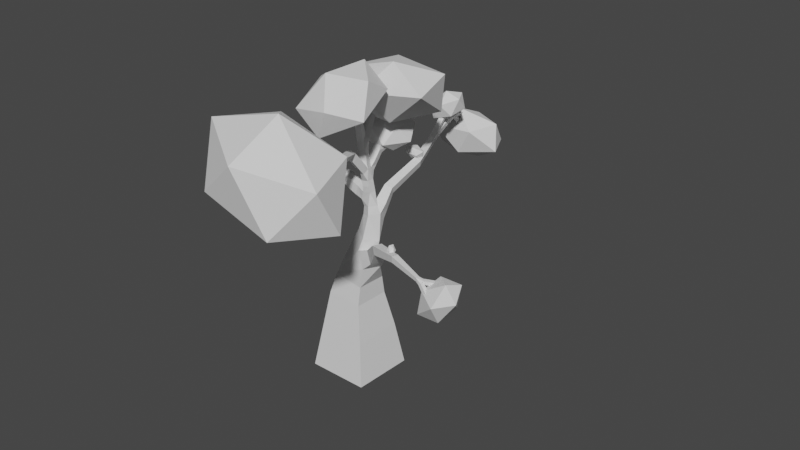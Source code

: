 # Source: tree2_2.blend  (saved by Blender 3.3.6; exported with 4.5.12 LTS)
import bpy
from mathutils import Matrix  # noqa: F401  (used for matrix-valued properties, if any)

bpy.ops.wm.read_factory_settings(use_empty=True)
scene = bpy.context.scene
scene.name = 'Scene'

# ---- collections
col_collection = bpy.data.collections.new('Collection'); scene.collection.children.link(col_collection)

# ---- materials (node trees are filled in below, after node groups)
mat_material = bpy.data.materials.new('Material')
mat_material.alpha_threshold = 0.0
mat_material.use_transparent_shadow = False
mat_material.roughness = 0.5
mat_material.line_color = (0.0, 0.0, 0.0, 1.0)

# ---- material node trees
mat_material.use_nodes = True; mat_material.node_tree.nodes.clear()
_N = mat_material.node_tree.nodes; _L = mat_material.node_tree.links
n0 = _N.new('ShaderNodeOutputMaterial'); n0.name = 'Material Output'; n0.location = (300, 300)
n1 = _N.new('ShaderNodeBsdfPrincipled'); n1.name = 'Principled BSDF'; n1.location = (10, 300)
n1.distribution = 'GGX'
n1.subsurface_method = 'RANDOM_WALK_SKIN'
n1.inputs[3].default_value = 1.45
n1.inputs[27].default_value = (0.0, 0.0, 0.0, 1.0)
n1.inputs[28].default_value = 1.0
_L.new(n1.outputs[0], n0.inputs[0])
n0.is_active_output = True

# ---- world
world_world = bpy.data.worlds.new('World'); scene.world = world_world
world_world.use_nodes = True; world_world.node_tree.nodes.clear()
_N = world_world.node_tree.nodes; _L = world_world.node_tree.links
n0 = _N.new('ShaderNodeOutputWorld'); n0.name = 'World Output'; n0.location = (300, 300)
n1 = _N.new('ShaderNodeBackground'); n1.name = 'Background'; n1.location = (10, 300)
n1.inputs[0].default_value = (0.05088, 0.05088, 0.05088, 1.0)
_L.new(n1.outputs[0], n0.inputs[0])
n0.is_active_output = True
world_world.color = (0.05088, 0.05088, 0.05088)
world_world.use_sun_shadow = False
world_world.sun_shadow_jitter_overblur = 0.0

# ---- meshes
me_cube = bpy.data.meshes.new('Cube')
me_cube.from_pydata([(-0.7557, -0.7215, -0.1231), (-0.7109, 0.7656, -0.1231), (0.7557, 0.7215, 0.1231), (0.7109, -0.7656, 0.1231), (-0.6513, 1.26, 5.283), (-0.5812, 1.241, 5.283), (-0.5815, 1.24, 5.355), (-0.6516, 1.258, 5.355), (-0.7648, -0.4277, 1.854), (-0.7398, 0.4376, 1.857), (0.1219, 0.4124, 1.937), (0.09694, -0.4529, 1.933), (-0.7634, -0.5631, 0.9055), (-0.73, 0.6081, 0.9166), (0.4248, 0.5733, 1.112), (0.3914, -0.5979, 1.101), (-0.7816, 0.8208, 5.775), (-0.7097, 0.8116, 5.775), (-0.7188, 0.7408, 5.787), (-0.7907, 0.75, 5.787), (-0.6836, 0.8625, 6.633), (-0.6375, 0.8547, 6.633), (-0.6422, 0.8274, 6.67), (-0.6882, 0.8352, 6.67), (-0.6272, 0.2731, 6.772), (-0.6518, 0.2333, 6.772), (-0.6907, 0.2574, 6.781), (-0.6662, 0.2972, 6.781), (-0.3584, -1.097, 6.597), (-0.4025, -1.113, 6.597), (-0.4057, -1.104, 6.643), (-0.3616, -1.088, 6.643), (-0.5614, -0.4378, 6.954), (-0.6005, -0.4634, 6.954), (-0.6256, -0.4251, 6.963), (-0.5865, -0.3994, 6.963), (-0.6503, -0.3652, 5.341), (-0.8152, -0.3786, 5.374), (-0.7973, -0.2748, 5.506), (-0.6324, -0.2614, 5.473), (-0.2322, -1.204, 5.728), (-0.335, -1.25, 5.771), (-0.3109, -1.202, 5.879), (-0.2081, -1.156, 5.836), (0.3734, -2.422, 6.37), (0.3095, -2.422, 6.37), (0.3097, -2.367, 6.402), (0.3735, -2.367, 6.402), (0.6497, -2.607, 5.838), (0.5899, -2.626, 5.84), (0.5933, -2.63, 5.903), (0.653, -2.61, 5.901), (0.6993, -3.245, 5.894), (0.648, -3.249, 5.895), (0.6493, -3.245, 5.947), (0.7006, -3.241, 5.945), (-0.5725, 0.862, 4.185), (-0.3744, 0.8965, 4.17), (-0.3453, 0.8022, 4.346), (-0.5434, 0.7677, 4.361), (-0.563, 1.776, 4.528), (-0.3943, 1.811, 4.514), (-0.3733, 1.777, 4.682), (-0.542, 1.741, 4.696), (-1.077, 3.411, 5.132), (-0.9787, 3.437, 5.132), (-0.9622, 3.374, 5.21), (-1.061, 3.348, 5.21), (-1.11, 3.438, 4.747), (-0.978, 3.474, 4.747), (-0.9756, 3.465, 4.884), (-1.108, 3.43, 4.884), (-1.175, 4.22, 4.43), (-1.093, 4.189, 4.43), (-1.067, 4.259, 4.476), (-1.149, 4.29, 4.476), (-1.152, 4.228, 4.439), (-1.105, 4.211, 4.439), (-1.09, 4.251, 4.466), (-1.137, 4.269, 4.466), (-1.184, 4.6, 4.643), (-1.083, 4.589, 4.643), (-1.081, 4.607, 4.743), (-1.182, 4.619, 4.743), (0.4117, -0.1442, 3.188), (0.2563, -0.4207, 3.154), (0.04604, -0.3295, 3.376), (0.2015, -0.05293, 3.41), (0.6244, -0.5034, 3.695), (0.5217, -0.6784, 3.666), (0.4074, -0.6385, 3.831), (0.5101, -0.4635, 3.86), (1.296, -0.8734, 4.023), (1.245, -1.008, 4.013), (1.212, -1.006, 4.154), (1.264, -0.871, 4.164), (2.42, -0.8455, 4.012), (2.491, -0.9179, 4.012), (2.503, -0.906, 4.112), (2.432, -0.8336, 4.112), (2.472, -1.197, 3.763), (2.46, -1.298, 3.763), (2.528, -1.306, 3.838), (2.54, -1.205, 3.838), (-0.8824, 0.2204, 4.148), (-0.8463, 0.4615, 4.151), (-0.8113, 0.453, 4.393), (-0.8474, 0.2118, 4.389), (-1.252, 0.2374, 4.242), (-1.376, 0.4382, 4.288), (-1.302, 0.4327, 4.516), (-1.178, 0.2318, 4.471), (-1.374, -0.1094, 4.303), (-1.592, -0.04107, 4.38), (-1.518, -0.0641, 4.608), (-1.301, -0.1324, 4.531), (-1.484, -0.5918, 4.221), (-1.711, -0.5594, 4.293), (-1.658, -0.6591, 4.505), (-1.431, -0.6915, 4.433), (-1.66, -1.005, 4.036), (-1.756, -0.9922, 4.066), (-1.734, -1.038, 4.154), (-1.638, -1.051, 4.124), (-1.882, -2.22, 4.064), (-1.983, -2.204, 4.064), (-1.979, -2.181, 4.163), (-1.879, -2.198, 4.163), (-1.719, -1.749, 4.406), (-1.818, -1.772, 4.406), (-1.839, -1.681, 4.445), (-1.74, -1.657, 4.445), (-0.5754, -0.3784, 6.567), (-0.6493, -0.4269, 6.567), (-0.6968, -0.3544, 6.585), (-0.6229, -0.3059, 6.585), (-0.5724, -0.3909, 6.648), (-0.6391, -0.4346, 6.648), (-0.6819, -0.3692, 6.664), (-0.6152, -0.3256, 6.664), (-0.5699, -0.4017, 6.719), (-0.6302, -0.4412, 6.719), (-0.6689, -0.3821, 6.733), (-0.6086, -0.3426, 6.733), (-0.5676, -0.4115, 6.783), (-0.6221, -0.4472, 6.783), (-0.6571, -0.3938, 6.796), (-0.6026, -0.3581, 6.796), (-0.5654, -0.4207, 6.843), (-0.6145, -0.4529, 6.843), (-0.6461, -0.4048, 6.854), (-0.597, -0.3726, 6.854), (-0.5634, -0.4294, 6.9), (-0.6074, -0.4583, 6.9), (-0.6356, -0.4151, 6.91), (-0.5916, -0.3863, 6.91), (-0.5592, -0.4622, 6.436), (-0.6466, -0.4932, 6.436), (-0.6529, -0.4754, 6.526), (-0.5655, -0.4444, 6.526), (-0.5334, -0.5437, 6.456), (-0.6153, -0.5727, 6.456), (-0.6212, -0.556, 6.541), (-0.5393, -0.527, 6.541), (-0.5111, -0.6143, 6.474), (-0.5881, -0.6416, 6.474), (-0.5936, -0.626, 6.554), (-0.5166, -0.5987, 6.554), (-0.4907, -0.6788, 6.491), (-0.5633, -0.7045, 6.491), (-0.5686, -0.6898, 6.566), (-0.4959, -0.664, 6.566), (-0.4717, -0.739, 6.506), (-0.5402, -0.7633, 6.506), (-0.5451, -0.7493, 6.577), (-0.4766, -0.725, 6.577), (-0.4536, -0.796, 6.521), (-0.5183, -0.8189, 6.521), (-0.5229, -0.8057, 6.588), (-0.4583, -0.7828, 6.588), (-0.4364, -0.8504, 6.534), (-0.4973, -0.872, 6.534), (-0.5017, -0.8596, 6.598), (-0.4408, -0.838, 6.598), (-0.4199, -0.9028, 6.548), (-0.4772, -0.9232, 6.548), (-0.4813, -0.9115, 6.607), (-0.424, -0.8912, 6.607), (-0.4038, -0.9535, 6.561), (-0.4577, -0.9726, 6.561), (-0.4616, -0.9616, 6.617), (-0.4077, -0.9425, 6.617), (-0.3883, -1.003, 6.573), (-0.4388, -1.021, 6.573), (-0.4425, -1.01, 6.626), (-0.3919, -0.9924, 6.626), (-0.3732, -1.05, 6.585), (-0.4204, -1.067, 6.585), (-0.4238, -1.058, 6.635), (-0.3766, -1.041, 6.635), (-0.6993, 0.03414, 5.622), (-0.8476, -0.01775, 5.622), (-0.9011, 0.1374, 5.697), (-0.7576, 0.1312, 5.697), (-0.682, -0.02829, 5.746), (-0.8223, -0.07736, 5.746), (-0.8651, 0.04508, 5.819), (-0.7248, 0.09415, 5.819), (-0.6664, -0.08453, 5.859), (-0.7994, -0.1311, 5.859), (-0.84, -0.01496, 5.927), (-0.707, 0.03156, 5.927), (-0.6518, -0.1371, 5.963), (-0.778, -0.1813, 5.963), (-0.8166, -0.07109, 6.029), (-0.6904, -0.02694, 6.029), (-0.6379, -0.1871, 6.063), (-0.7577, -0.229, 6.063), (-0.7943, -0.1245, 6.125), (-0.6745, -0.08257, 6.125), (-0.6246, -0.2351, 6.159), (-0.7382, -0.2749, 6.159), (-0.7728, -0.1757, 6.217), (-0.6593, -0.136, 6.217), (-0.6117, -0.2816, 6.251), (-0.7193, -0.3192, 6.251), (-0.7521, -0.2254, 6.307), (-0.6446, -0.1877, 6.307), (-0.5992, -0.3268, 6.341), (-0.7009, -0.3623, 6.341), (-0.732, -0.2736, 6.394), (-0.6303, -0.238, 6.394), (-0.6701, 0.3248, 6.365), (-0.7172, 0.2485, 6.365), (-0.7919, 0.2945, 6.383), (-0.7448, 0.3708, 6.383), (-0.6622, 0.3152, 6.44), (-0.7051, 0.2457, 6.44), (-0.7732, 0.2876, 6.457), (-0.7303, 0.3572, 6.457), (-0.6553, 0.3069, 6.505), (-0.6946, 0.2432, 6.505), (-0.7569, 0.2817, 6.521), (-0.7176, 0.3454, 6.521), (-0.649, 0.2994, 6.565), (-0.685, 0.241, 6.565), (-0.7421, 0.2763, 6.579), (-0.7062, 0.3346, 6.579), (-0.6432, 0.2923, 6.62), (-0.6761, 0.239, 6.62), (-0.7283, 0.2712, 6.633), (-0.6954, 0.3246, 6.633), (-0.6376, 0.2857, 6.673), (-0.6676, 0.237, 6.673), (-0.7152, 0.2664, 6.685), (-0.6852, 0.315, 6.685), (-0.6323, 0.2793, 6.723), (-0.6596, 0.2351, 6.723), (-0.7027, 0.2618, 6.734), (-0.6755, 0.3059, 6.734), (-0.7736, 0.4613, 6.303), (-0.6843, 0.4462, 6.303), (-0.6932, 0.3933, 6.376), (-0.7826, 0.4084, 6.376), (-0.7587, 0.5279, 6.358), (-0.6765, 0.514, 6.358), (-0.6847, 0.4652, 6.425), (-0.767, 0.4791, 6.425), (-0.7458, 0.5856, 6.405), (-0.6698, 0.5727, 6.405), (-0.6774, 0.5277, 6.467), (-0.7534, 0.5405, 6.467), (-0.734, 0.6382, 6.448), (-0.6637, 0.6263, 6.448), (-0.6707, 0.5846, 6.506), (-0.741, 0.5965, 6.506), (-0.7229, 0.6873, 6.489), (-0.6579, 0.6763, 6.489), (-0.6644, 0.6378, 6.542), (-0.7294, 0.6488, 6.542), (-0.7125, 0.7339, 6.527), (-0.6525, 0.7237, 6.527), (-0.6585, 0.6882, 6.576), (-0.7185, 0.6983, 6.576), (-0.7025, 0.7783, 6.564), (-0.6473, 0.769, 6.564), (-0.6529, 0.7363, 6.609), (-0.708, 0.7456, 6.609), (-0.6929, 0.8211, 6.599), (-0.6424, 0.8126, 6.599), (-0.6474, 0.7826, 6.64), (-0.698, 0.7912, 6.64), (-0.8466, 0.298, 5.66), (-0.708, 0.2337, 5.66), (-0.8303, 0.319, 5.797), (-0.7025, 0.2597, 5.797), (-0.7603, 0.1352, 5.829), (-0.8881, 0.1945, 5.829), (-0.8157, 0.3379, 5.92), (-0.6975, 0.283, 5.92), (-0.7509, 0.168, 5.95), (-0.8691, 0.2228, 5.95), (-0.802, 0.3555, 6.035), (-0.6929, 0.3049, 6.035), (-0.7422, 0.1986, 6.062), (-0.8513, 0.2493, 6.062), (-0.789, 0.3723, 6.144), (-0.6885, 0.3257, 6.144), (-0.7339, 0.2278, 6.17), (-0.8344, 0.2744, 6.17), (-0.7496, 0.07966, 4.886), (-0.7694, 0.2485, 4.93), (-0.6098, 0.2934, 4.951), (-0.5806, 0.159, 4.961), (-0.7731, 0.089, 5.051), (-0.8281, 0.2484, 5.051), (-0.6737, 0.3017, 5.093), (-0.6187, 0.1422, 5.093), (-0.8075, 0.07716, 5.192), (-0.8625, 0.2366, 5.192), (-0.7081, 0.2898, 5.234), (-0.6531, 0.1304, 5.234), (-0.8419, 0.06531, 5.333), (-0.8968, 0.2248, 5.333), (-0.7424, 0.278, 5.376), (-0.6875, 0.1185, 5.376), (-0.8144, 0.8022, 5.472), (-0.6826, 0.7851, 5.472), (-0.6993, 0.6553, 5.495), (-0.8312, 0.6723, 5.495), (-0.802, 0.8092, 5.587), (-0.6928, 0.7951, 5.587), (-0.7067, 0.6876, 5.606), (-0.8159, 0.7017, 5.606), (-0.7913, 0.8153, 5.685), (-0.7017, 0.8037, 5.685), (-0.713, 0.7155, 5.701), (-0.8027, 0.7271, 5.701), (-0.7817, 0.8914, 5.243), (-0.648, 0.8564, 5.243), (-0.6486, 0.8539, 5.381), (-0.7823, 0.8889, 5.381), (-0.743, 1.001, 5.255), (-0.6281, 0.9707, 5.255), (-0.6287, 0.9686, 5.373), (-0.7435, 0.9987, 5.373), (-0.7097, 1.095, 5.265), (-0.6111, 1.069, 5.265), (-0.6116, 1.067, 5.367), (-0.7101, 1.093, 5.367), (-0.6794, 1.18, 5.274), (-0.5956, 1.158, 5.274), (-0.596, 1.157, 5.361), (-0.6798, 1.179, 5.361), (-0.7715, 0.3564, 4.835), (-0.6069, 0.3929, 4.835), (-0.7928, 0.4522, 4.939), (-0.6281, 0.4887, 4.939), (-0.6016, 0.369, 5.055), (-0.7662, 0.3325, 5.055), (-0.814, 0.548, 5.043), (-0.6493, 0.5845, 5.043), (-0.6228, 0.4648, 5.159), (-0.7875, 0.4283, 5.159), (-0.8352, 0.6438, 5.147), (-0.6706, 0.6803, 5.147), (-0.644, 0.5606, 5.263), (-0.8087, 0.5241, 5.263), (-0.6333, 0.15, 4.367), (-0.6045, 0.3427, 4.367), (-0.4338, 0.3144, 4.426), (-0.4302, 0.1325, 4.426), (-0.6466, 0.1305, 4.501), (-0.6501, 0.3079, 4.501), (-0.4825, 0.3112, 4.56), (-0.479, 0.1338, 4.56), (-0.69, 0.1318, 4.633), (-0.6934, 0.3048, 4.633), (-0.53, 0.308, 4.689), (-0.5266, 0.1351, 4.689), (-0.3602, 0.384, 3.119), (-0.007382, 0.1148, 3.171), (-0.2284, -0.2824, 3.206), (-0.6311, -0.006852, 3.189), (-0.3247, 0.3571, 3.41), (-0.002668, 0.1339, 3.41), (-0.2235, -0.1846, 3.467), (-0.5455, 0.03858, 3.467), (-0.7002, -0.3537, 2.363), (-0.6788, 0.3698, 2.355), (0.04471, 0.3485, 2.365), (0.02329, -0.375, 2.372), (-0.593, 0.03701, 4.861), (-0.744, 0.1855, 4.971), (-0.6069, -0.07079, 4.988), (-0.7741, -0.04934, 4.988), (-0.7579, 0.07765, 5.098), (-0.5906, 0.0562, 5.098), (-0.6207, -0.1786, 5.115), (-0.788, -0.1571, 5.115), (-0.7717, -0.03015, 5.225), (-0.6044, -0.0516, 5.225), (-0.6345, -0.2864, 5.242), (-0.8018, -0.265, 5.242), (-0.7855, -0.138, 5.351), (-0.6182, -0.1594, 5.351), (-0.5896, -0.4803, 5.39), (-0.7324, -0.5305, 5.444), (-0.706, -0.4566, 5.584), (-0.5631, -0.4065, 5.531), (-0.5302, -0.6004, 5.446), (-0.6672, -0.6485, 5.498), (-0.6419, -0.5777, 5.632), (-0.5049, -0.5295, 5.581), (-0.4751, -0.7118, 5.498), (-0.6067, -0.758, 5.547), (-0.5824, -0.69, 5.676), (-0.4508, -0.6437, 5.627), (-0.4227, -0.8179, 5.548), (-0.5491, -0.8623, 5.595), (-0.5257, -0.7969, 5.719), (-0.3993, -0.7525, 5.672), (-0.3721, -0.9202, 5.595), (-0.4935, -0.9629, 5.641), (-0.4711, -0.9001, 5.76), (-0.3496, -0.8574, 5.714), (-0.3229, -1.02, 5.641), (-0.4395, -1.061, 5.685), (-0.4179, -1.0, 5.799), (-0.3013, -0.9594, 5.756), (-0.2749, -1.117, 5.687), (-0.3868, -1.156, 5.728), (-0.3661, -1.098, 5.838), (-0.2542, -1.059, 5.796), (-0.1613, -1.316, 5.752), (-0.2549, -1.368, 5.796), (-0.2273, -1.33, 5.901), (-0.1336, -1.278, 5.858), (-0.1019, -1.411, 5.773), (-0.1924, -1.461, 5.815), (-0.1657, -1.424, 5.917), (-0.0752, -1.374, 5.875), (-0.04751, -1.497, 5.792), (-0.135, -1.546, 5.833), (-0.1092, -1.51, 5.931), (-0.02167, -1.461, 5.891), (0.0039, -1.579, 5.81), (-0.08085, -1.626, 5.849), (-0.05584, -1.591, 5.945), (0.02891, -1.544, 5.905), (0.05319, -1.657, 5.827), (-0.02891, -1.703, 5.865), (-0.004677, -1.669, 5.958), (0.07742, -1.624, 5.92), (0.1009, -1.733, 5.844), (0.02133, -1.777, 5.881), (0.0448, -1.744, 5.97), (0.1243, -1.7, 5.933), (0.1472, -1.806, 5.86), (0.07019, -1.849, 5.896), (0.09292, -1.818, 5.982), (0.17, -1.775, 5.947), (0.1925, -1.878, 5.876), (0.1179, -1.92, 5.91), (0.1399, -1.889, 5.994), (0.2145, -1.848, 5.96), (0.2368, -1.949, 5.891), (0.1646, -1.989, 5.925), (0.1859, -1.959, 6.006), (0.2581, -1.919, 5.973), (0.2803, -2.018, 5.907), (0.2105, -2.057, 5.939), (0.2311, -2.028, 6.018), (0.301, -1.99, 5.985), (0.3231, -2.086, 5.922), (0.2556, -2.123, 5.953), (0.2755, -2.096, 6.029), (0.3431, -2.058, 5.998), (0.3808, -2.233, 6.038), (0.3033, -2.232, 6.038), (0.3035, -2.166, 6.077), (0.3811, -2.166, 6.077), (0.3795, -2.267, 6.098), (0.3044, -2.267, 6.098), (0.3046, -2.202, 6.137), (0.3797, -2.203, 6.137), (0.3782, -2.3, 6.156), (0.3055, -2.3, 6.156), (0.3057, -2.237, 6.193), (0.3784, -2.237, 6.193), (0.3769, -2.332, 6.211), (0.3065, -2.331, 6.211), (0.3067, -2.271, 6.247), (0.3771, -2.271, 6.247), (0.3757, -2.362, 6.265), (0.3075, -2.362, 6.265), (0.3077, -2.304, 6.3), (0.3759, -2.304, 6.3), (0.3745, -2.393, 6.318), (0.3085, -2.392, 6.318), (0.3087, -2.336, 6.352), (0.3747, -2.336, 6.352), (0.4151, -2.203, 5.932), (0.3486, -2.243, 5.932), (0.3572, -2.257, 6.008), (0.4236, -2.217, 6.008), (0.4516, -2.265, 5.917), (0.3872, -2.304, 5.917), (0.3955, -2.318, 5.991), (0.4599, -2.279, 5.991), (0.4861, -2.324, 5.903), (0.4236, -2.362, 5.903), (0.4316, -2.376, 5.975), (0.4942, -2.338, 5.975), (0.5193, -2.381, 5.89), (0.4586, -2.418, 5.89), (0.4665, -2.431, 5.96), (0.5272, -2.394, 5.96), (0.5516, -2.437, 5.877), (0.4927, -2.472, 5.877), (0.5004, -2.485, 5.945), (0.5593, -2.449, 5.945), (0.5833, -2.491, 5.865), (0.5261, -2.525, 5.865), (0.5335, -2.537, 5.93), (0.5906, -2.503, 5.93), (0.6143, -2.544, 5.852), (0.5589, -2.577, 5.852), (0.566, -2.589, 5.916), (0.6215, -2.556, 5.916), (0.6569, -2.683, 5.844), (0.5955, -2.688, 5.846), (0.5971, -2.684, 5.908), (0.6585, -2.678, 5.906), (0.6612, -2.741, 5.849), (0.6008, -2.746, 5.851), (0.6024, -2.741, 5.912), (0.6628, -2.736, 5.91), (0.6654, -2.796, 5.854), (0.606, -2.801, 5.856), (0.6075, -2.796, 5.915), (0.6669, -2.791, 5.913), (0.6694, -2.849, 5.859), (0.6109, -2.854, 5.861), (0.6124, -2.849, 5.919), (0.6709, -2.844, 5.917), (0.6733, -2.901, 5.863), (0.6158, -2.905, 5.865), (0.6173, -2.901, 5.923), (0.6748, -2.896, 5.921), (0.6771, -2.952, 5.868), (0.6206, -2.956, 5.87), (0.622, -2.952, 5.926), (0.6786, -2.947, 5.924), (0.6809, -3.002, 5.872), (0.6252, -3.006, 5.874), (0.6267, -3.002, 5.93), (0.6824, -2.997, 5.928), (0.6847, -3.051, 5.877), (0.6299, -3.056, 5.878), (0.6313, -3.052, 5.933), (0.6861, -3.047, 5.931), (0.6884, -3.1, 5.881), (0.6345, -3.105, 5.883), (0.6359, -3.101, 5.937), (0.6898, -3.096, 5.935), (0.692, -3.149, 5.885), (0.639, -3.153, 5.887), (0.6404, -3.149, 5.94), (0.6934, -3.145, 5.938), (0.6957, -3.197, 5.889), (0.6435, -3.201, 5.891), (0.6448, -3.197, 5.943), (0.697, -3.193, 5.942), (-0.4758, 0.389, 3.764), (-0.209, 0.4659, 3.764), (-0.1696, 0.2636, 3.979), (-0.4288, 0.2257, 3.983), (-0.5109, 0.5605, 3.916), (-0.2705, 0.6297, 3.916), (-0.2281, 0.4825, 4.114), (-0.4685, 0.4133, 4.114), (-0.5428, 0.7166, 4.055), (-0.3264, 0.7789, 4.055), (-0.2883, 0.6464, 4.233), (-0.5047, 0.5842, 4.233), (-0.5711, 1.038, 4.25), (-0.3767, 1.049, 4.226), (-0.3502, 0.9834, 4.409), (-0.5446, 0.9727, 4.433), (-0.5699, 1.199, 4.311), (-0.3804, 1.209, 4.287), (-0.3545, 1.146, 4.465), (-0.5441, 1.135, 4.489), (-0.5688, 1.354, 4.368), (-0.384, 1.364, 4.345), (-0.3587, 1.302, 4.519), (-0.5436, 1.292, 4.542), (-0.5677, 1.505, 4.425), (-0.3874, 1.515, 4.402), (-0.3628, 1.454, 4.572), (-0.5431, 1.445, 4.595), (-0.5666, 1.654, 4.48), (-0.3908, 1.664, 4.458), (-0.3668, 1.604, 4.624), (-0.5426, 1.595, 4.646), (-0.6172, 1.921, 4.544), (-0.4612, 1.981, 4.535), (-0.4471, 1.969, 4.701), (-0.6031, 1.909, 4.71), (-0.6697, 2.067, 4.561), (-0.5183, 2.125, 4.552), (-0.5046, 2.114, 4.714), (-0.656, 2.055, 4.722), (-0.7195, 2.205, 4.577), (-0.5723, 2.262, 4.569), (-0.559, 2.251, 4.725), (-0.7062, 2.194, 4.734), (-0.7675, 2.338, 4.593), (-0.6245, 2.393, 4.584), (-0.6115, 2.383, 4.737), (-0.7545, 2.327, 4.745), (-0.8142, 2.468, 4.608), (-0.6752, 2.522, 4.6), (-0.6627, 2.511, 4.748), (-0.8016, 2.458, 4.756), (-0.86, 2.595, 4.623), (-0.7249, 2.647, 4.615), (-0.7127, 2.637, 4.759), (-0.8478, 2.585, 4.767), (-0.9049, 2.72, 4.638), (-0.7738, 2.77, 4.63), (-0.7619, 2.761, 4.77), (-0.8931, 2.71, 4.778), (-0.9788, 2.974, 4.783), (-0.8504, 3.009, 4.783), (-0.836, 2.95, 4.861), (-0.9611, 2.917, 4.861), (-1.003, 3.088, 4.843), (-0.8839, 3.12, 4.843), (-0.8638, 3.044, 4.938), (-0.983, 3.012, 4.938), (-1.023, 3.173, 4.919), (-0.9089, 3.203, 4.919), (-0.8898, 3.131, 5.01), (-1.003, 3.101, 5.01), (-1.041, 3.255, 4.992), (-0.9329, 3.284, 4.992), (-0.9146, 3.214, 5.079), (-1.023, 3.186, 5.079), (-1.059, 3.334, 5.063), (-0.9561, 3.361, 5.063), (-0.9387, 3.295, 5.145), (-1.042, 3.268, 5.145), (-0.9812, 2.973, 4.669), (-0.8494, 3.009, 4.669), (-1.014, 3.091, 4.689), (-0.882, 3.127, 4.689), (-0.8762, 3.106, 4.823), (-1.008, 3.07, 4.823), (-1.046, 3.208, 4.708), (-0.9146, 3.245, 4.708), (-0.9088, 3.224, 4.843), (-1.041, 3.187, 4.843), (-1.079, 3.326, 4.728), (-0.9472, 3.363, 4.728), (-0.9414, 3.342, 4.863), (-1.073, 3.305, 4.863), (-1.137, 3.556, 4.747), (-1.012, 3.589, 4.747), (-1.013, 3.593, 4.876), (-1.138, 3.56, 4.877), (-1.161, 3.659, 4.747), (-1.042, 3.69, 4.747), (-1.042, 3.694, 4.87), (-1.162, 3.662, 4.87), (-1.183, 3.755, 4.747), (-1.069, 3.785, 4.747), (-1.07, 3.788, 4.865), (-1.184, 3.758, 4.865), (-1.204, 3.847, 4.747), (-1.096, 3.875, 4.747), (-1.097, 3.878, 4.859), (-1.205, 3.85, 4.859), (-1.225, 3.936, 4.747), (-1.122, 3.963, 4.747), (-1.122, 3.966, 4.854), (-1.226, 3.939, 4.854), (-1.244, 4.055, 4.702), (-1.149, 4.019, 4.702), (-1.127, 4.108, 4.743), (-1.226, 4.132, 4.743), (-1.229, 4.095, 4.633), (-1.134, 4.06, 4.633), (-1.104, 4.141, 4.687), (-1.199, 4.176, 4.687), (-1.214, 4.136, 4.564), (-1.118, 4.1, 4.564), (-1.088, 4.181, 4.618), (-1.184, 4.217, 4.618), (-1.199, 4.176, 4.495), (-1.103, 4.141, 4.495), (-1.073, 4.222, 4.549), (-1.169, 4.257, 4.549), (-1.134, 4.135, 4.831), (-1.235, 4.146, 4.831), (-1.227, 4.222, 4.713), (-1.126, 4.211, 4.713), (-1.124, 4.229, 4.813), (-1.225, 4.241, 4.813), (-1.216, 4.317, 4.695), (-1.115, 4.305, 4.695), (-1.113, 4.324, 4.795), (-1.214, 4.335, 4.795), (-1.205, 4.411, 4.678), (-1.104, 4.4, 4.678), (-1.102, 4.418, 4.778), (-1.203, 4.43, 4.778), (-1.195, 4.506, 4.66), (-1.094, 4.495, 4.66), (-1.092, 4.513, 4.76), (-1.193, 4.524, 4.76), (0.2179, 0.005857, 2.896), (0.04672, -0.3976, 2.896), (0.5175, -0.3076, 3.419), (0.3635, -0.5248, 3.36), (0.1731, -0.4371, 3.535), (0.3271, -0.2199, 3.594), (0.5844, -0.42, 3.576), (0.4504, -0.6089, 3.525), (0.2848, -0.5327, 3.677), (0.4188, -0.3437, 3.728), (0.7511, -0.5717, 3.753), (0.6715, -0.7455, 3.736), (0.6009, -0.7301, 3.914), (0.6805, -0.5562, 3.931), (0.8761, -0.6405, 3.814), (0.8009, -0.8048, 3.799), (0.7342, -0.7902, 3.967), (0.8094, -0.6259, 3.982), (0.9918, -0.7042, 3.871), (0.9207, -0.8597, 3.856), (0.8576, -0.8459, 4.015), (0.9287, -0.6904, 4.03), (1.102, -0.7649, 3.925), (1.035, -0.9119, 3.911), (0.9749, -0.8989, 4.061), (1.042, -0.7518, 4.075), (1.208, -0.8233, 3.977), (1.144, -0.9623, 3.964), (1.088, -0.9499, 4.106), (1.152, -0.8109, 4.119), (1.438, -0.9229, 4.036), (1.4, -1.05, 4.028), (1.39, -1.054, 4.16), (1.429, -0.9277, 4.168), (1.55, -0.9618, 4.047), (1.514, -1.08, 4.04), (1.505, -1.085, 4.163), (1.541, -0.9663, 4.17), (1.649, -0.9963, 4.056), (1.615, -1.108, 4.05), (1.606, -1.112, 4.166), (1.64, -1.001, 4.172), (1.74, -1.028, 4.065), (1.708, -1.133, 4.059), (1.701, -1.137, 4.168), (1.732, -1.032, 4.174), (1.826, -1.058, 4.074), (1.797, -1.157, 4.068), (1.789, -1.16, 4.17), (1.819, -1.062, 4.176), (1.909, -1.087, 4.082), (1.881, -1.179, 4.076), (1.874, -1.183, 4.173), (1.902, -1.091, 4.178), (1.988, -1.115, 4.09), (1.962, -1.201, 4.085), (1.956, -1.205, 4.175), (1.982, -1.118, 4.18), (2.065, -1.142, 4.097), (2.041, -1.222, 4.092), (2.035, -1.226, 4.177), (2.059, -1.145, 4.181), (2.143, -1.154, 4.079), (2.193, -1.198, 4.091), (2.203, -1.189, 4.172), (2.145, -1.13, 4.172), (2.186, -1.087, 4.077), (2.246, -1.148, 4.077), (2.256, -1.138, 4.161), (2.196, -1.077, 4.161), (2.241, -1.031, 4.061), (2.304, -1.094, 4.061), (2.314, -1.084, 4.149), (2.252, -1.02, 4.149), (2.299, -0.971, 4.045), (2.364, -1.037, 4.045), (2.375, -1.026, 4.137), (2.31, -0.9601, 4.137), (2.358, -0.9092, 4.029), (2.427, -0.9786, 4.029), (2.438, -0.9671, 4.125), (2.37, -0.8978, 4.125), (2.142, -1.25, 4.067), (2.196, -1.256, 4.128), (2.206, -1.175, 4.128), (2.209, -1.174, 4.013), (2.199, -1.258, 4.013), (2.256, -1.265, 4.076), (2.266, -1.181, 4.076), (2.271, -1.179, 3.954), (2.26, -1.268, 3.954), (2.32, -1.275, 4.02), (2.33, -1.186, 4.02), (2.336, -1.185, 3.893), (2.325, -1.277, 3.893), (2.387, -1.285, 3.962), (2.398, -1.192, 3.962), (2.403, -1.191, 3.829), (2.391, -1.287, 3.829), (2.456, -1.295, 3.901), (2.468, -1.198, 3.901), (-0.5078, 0.09696, 3.873), (-0.3924, 0.3309, 3.873), (-0.2925, -0.009194, 3.975), (-0.5492, 0.1391, 4.054), (-0.451, 0.3381, 4.054), (-0.2679, 0.2478, 4.141), (-0.3661, 0.04879, 4.141), (-0.6735, 0.1736, 4.155), (-0.6123, 0.3771, 4.155), (-1.093, 0.2201, 4.203), (-1.092, 0.462, 4.213), (-1.032, 0.4516, 4.447), (-1.034, 0.2097, 4.437), (-1.3, 0.07228, 4.268), (-1.507, 0.169, 4.342), (-1.423, 0.176, 4.567), (-1.216, 0.07925, 4.493), (-1.408, -0.259, 4.275), (-1.633, -0.2198, 4.349), (-1.568, -0.2736, 4.575), (-1.343, -0.3128, 4.5), (-1.449, -0.4386, 4.244), (-1.674, -0.3994, 4.319), (-1.609, -0.4532, 4.544), (-1.384, -0.4924, 4.469), (-1.56, -0.7643, 4.145), (-1.728, -0.7451, 4.196), (-1.698, -0.8493, 4.336), (-1.529, -0.8686, 4.285), (-1.612, -0.8897, 4.089), (-1.742, -0.8749, 4.128), (-1.719, -0.9552, 4.236), (-1.589, -0.9701, 4.196), (-1.683, -1.099, 4.01), (-1.779, -1.083, 4.041), (-1.753, -1.114, 4.135), (-1.658, -1.13, 4.103), (-1.704, -1.183, 3.988), (-1.8, -1.168, 4.019), (-1.774, -1.199, 4.112), (-1.679, -1.215, 4.081), (-1.725, -1.268, 3.965), (-1.821, -1.253, 3.996), (-1.795, -1.284, 4.09), (-1.699, -1.299, 4.058), (-1.746, -1.353, 3.943), (-1.842, -1.338, 3.974), (-1.816, -1.369, 4.067), (-1.72, -1.384, 4.036), (-1.767, -1.438, 3.92), (-1.862, -1.422, 3.951), (-1.837, -1.453, 4.045), (-1.741, -1.469, 4.014), (-1.79, -1.645, 3.932), (-1.89, -1.629, 3.932), (-1.87, -1.616, 4.033), (-1.77, -1.612, 4.033), (-1.805, -1.741, 3.954), (-1.906, -1.725, 3.954), (-1.902, -1.703, 4.053), (-1.802, -1.719, 4.053), (-1.821, -1.837, 3.976), (-1.921, -1.821, 3.976), (-1.918, -1.798, 4.075), (-1.817, -1.815, 4.075), (-1.836, -1.933, 3.998), (-1.937, -1.916, 3.998), (-1.933, -1.894, 4.097), (-1.833, -1.91, 4.097), (-1.852, -2.028, 4.02), (-1.952, -2.012, 4.02), (-1.948, -1.99, 4.119), (-1.848, -2.006, 4.119), (-1.867, -2.124, 4.042), (-1.967, -2.108, 4.042), (-1.964, -2.086, 4.141), (-1.863, -2.102, 4.141), (-1.874, -1.533, 4.072), (-1.776, -1.51, 4.072), (-1.745, -1.638, 4.127), (-1.844, -1.662, 4.127), (-1.866, -1.57, 4.165), (-1.767, -1.546, 4.165), (-1.736, -1.675, 4.22), (-1.835, -1.699, 4.22), (-1.857, -1.607, 4.259), (-1.758, -1.583, 4.259), (-1.727, -1.712, 4.313), (-1.826, -1.735, 4.313), (-1.848, -1.644, 4.352), (-1.749, -1.62, 4.352), (-0.7496, 0.07966, 4.886), (-0.7694, 0.2485, 4.93), (-0.6098, 0.2934, 4.951), (-0.5806, 0.159, 4.961), (2.145, -1.13, 4.172), (2.203, -1.189, 4.172), (2.193, -1.198, 4.091), (2.143, -1.154, 4.079), (2.206, -1.175, 4.128), (2.196, -1.256, 4.128), (2.142, -1.25, 4.067), (2.143, -1.154, 4.079), (-0.2925, -0.009194, 3.975), (-0.1696, 0.2636, 3.979), (-0.3924, 0.3309, 3.873), (-0.5078, 0.09696, 3.873)], [], [(364, 367, 329), (231, 228, 224, 227), (230, 231, 227, 226), (229, 230, 226, 225), (228, 229, 225, 224), (227, 224, 220, 223), (226, 227, 223, 222), (225, 226, 222, 221), (224, 225, 221, 220), (223, 220, 216, 219), (222, 223, 219, 218), (340, 327, 328), (221, 222, 218, 217), (341, 338, 326), (220, 221, 217, 216), (339, 366, 365), (219, 216, 212, 215), (218, 219, 215, 214), (217, 218, 214, 213), (216, 217, 213, 212), (215, 212, 208, 211), (214, 215, 211, 210), (213, 214, 210, 209), (212, 213, 209, 208), (392, 379, 313), (378, 355, 312), (202, 292, 323), (380, 390, 389), (211, 208, 204, 207), (210, 211, 207, 206), (209, 210, 206, 205), (208, 209, 205, 204), (207, 204, 200, 203), (206, 207, 203, 202), (205, 206, 202, 201), (204, 205, 201, 200), (31, 28, 196, 199), (30, 31, 199, 198), (29, 30, 198, 197), (28, 29, 197, 196), (199, 196, 192, 195), (198, 199, 195, 194), (197, 198, 194, 193), (196, 197, 193, 192), (195, 192, 188, 191), (194, 195, 191, 190), (193, 194, 190, 189), (391, 723, 388), (723, 382, 388), (382, 383, 388), (260, 306, 309), (192, 193, 189, 188), (381, 390, 380), (191, 188, 184, 187), (381, 722, 390), (190, 191, 187, 186), (189, 190, 186, 185), (188, 189, 185, 184), (187, 184, 180, 183), (232, 233, 308), (186, 187, 183, 182), (185, 186, 182, 181), (293, 203, 200), (184, 185, 181, 180), (183, 180, 176, 179), (132, 231, 135), (182, 183, 179, 178), (181, 182, 178, 177), (180, 181, 177, 176), (179, 176, 172, 175), (178, 179, 175, 174), (177, 178, 174, 173), (176, 177, 173, 172), (175, 172, 168, 171), (174, 175, 171, 170), (173, 174, 170, 169), (172, 173, 169, 168), (261, 262, 232), (171, 168, 164, 167), (170, 171, 167, 166), (235, 263, 234), (169, 170, 166, 165), (168, 169, 165, 164), (167, 164, 160, 163), (166, 167, 163, 162), (165, 166, 162, 161), (158, 133, 134), (164, 165, 161, 160), (159, 156, 132), (163, 160, 156, 159), (162, 163, 159, 158), (161, 162, 158, 157), (157, 158, 229), (160, 161, 157, 156), (35, 32, 152, 155), (480, 476, 475), (632, 635, 636), (34, 35, 155, 154), (33, 34, 154, 153), (32, 33, 153, 152), (155, 152, 148, 151), (502, 474, 477), (154, 155, 151, 150), (504, 479, 503), (153, 154, 150, 149), (152, 153, 149, 148), (151, 148, 144, 147), (150, 151, 147, 146), (478, 505, 481), (149, 150, 146, 145), (148, 149, 145, 144), (147, 144, 140, 143), (634, 654, 637), (146, 147, 143, 142), (145, 146, 142, 141), (144, 145, 141, 140), (143, 140, 136, 139), (142, 143, 139, 138), (141, 142, 138, 137), (140, 141, 137, 136), (783, 786, 787), (139, 136, 132, 135), (138, 139, 135, 134), (137, 138, 134, 133), (136, 137, 133, 132), (691, 688, 705), (131, 130, 129, 128), (127, 126, 125, 124), (690, 685, 689), (103, 102, 101, 100), (99, 98, 97, 96), (83, 82, 81, 80), (79, 78, 77, 76), (785, 784, 806), (67, 66, 65, 64), (55, 54, 53, 52), (47, 46, 45, 44), (35, 34, 33, 32), (31, 30, 29, 28), (27, 26, 25, 24), (23, 22, 21, 20), (19, 18, 17, 16), (825, 926, 929, 823), (823, 929, 928, 577), (829, 830, 826), (879, 875, 901), (385, 384, 575, 576), (577, 928, 927, 576), (369, 370, 831), (804, 924, 923, 805), (805, 923, 922, 785), (785, 922, 925, 784), (806, 920, 919, 786), (786, 919, 918, 787), (787, 918, 921, 784), (312, 916, 917, 313), (384, 387, 823, 574), (386, 825, 823, 387), (873, 900, 874), (313, 917, 914, 393), (385, 576, 825, 386), (393, 914, 915, 311), (722, 723, 391, 390), (383, 380, 389, 388), (311, 915, 916, 312), (0, 1, 2, 3), (370, 828, 827, 831), (371, 368, 830, 829), (202, 323, 322, 201), (326, 338, 364, 329), (371, 829, 828, 370), (377, 376, 310, 354), (339, 340, 328, 366), (293, 200, 325, 324), (384, 574, 824, 575), (325, 200, 201, 322), (7, 6, 5, 4), (654, 630, 633, 637), (378, 312, 313, 379), (831, 827, 826, 830), (366, 328, 329, 367), (654, 655, 631, 630), (293, 324, 323, 292), (338, 339, 365, 364), (376, 379, 392, 310), (631, 655, 635, 632), (377, 354, 355, 378), (633, 632, 636, 637), (229, 158, 134, 230), (156, 228, 231, 132), (263, 260, 309, 234), (574, 823, 577, 824), (261, 232, 308, 307), (688, 684, 687, 705), (233, 234, 309, 308), (877, 873, 872, 876), (230, 134, 135, 231), (704, 705, 687, 686), (261, 307, 306, 260), (876, 872, 875, 879), (157, 229, 228, 156), (873, 877, 878, 900), (341, 326, 327, 340), (690, 704, 686, 685), (784, 921, 920, 806), (311, 354, 310, 393), (505, 502, 477, 481), (782, 805, 786, 783), (502, 503, 475, 474), (804, 805, 782, 781), (479, 480, 475, 503), (689, 685, 684, 688), (481, 477, 476, 480), (804, 781, 780, 784), (780, 783, 787, 784), (874, 900, 901, 875), (159, 132, 133, 158), (784, 925, 924, 804), (576, 927, 926, 825), (235, 232, 262, 263), (805, 785, 806, 786), (478, 479, 504, 505), (236, 237, 233, 232), (237, 238, 234, 233), (238, 239, 235, 234), (239, 236, 232, 235), (240, 241, 237, 236), (241, 242, 238, 237), (242, 243, 239, 238), (243, 240, 236, 239), (244, 245, 241, 240), (245, 246, 242, 241), (246, 247, 243, 242), (247, 244, 240, 243), (248, 249, 245, 244), (249, 250, 246, 245), (250, 251, 247, 246), (251, 248, 244, 247), (252, 253, 249, 248), (253, 254, 250, 249), (254, 255, 251, 250), (255, 252, 248, 251), (256, 257, 253, 252), (257, 258, 254, 253), (258, 259, 255, 254), (259, 256, 252, 255), (24, 25, 257, 256), (25, 26, 258, 257), (26, 27, 259, 258), (27, 24, 256, 259), (264, 265, 261, 260), (265, 266, 262, 261), (266, 267, 263, 262), (267, 264, 260, 263), (268, 269, 265, 264), (269, 270, 266, 265), (270, 271, 267, 266), (271, 268, 264, 267), (272, 273, 269, 268), (273, 274, 270, 269), (274, 275, 271, 270), (275, 272, 268, 271), (276, 277, 273, 272), (277, 278, 274, 273), (278, 279, 275, 274), (279, 276, 272, 275), (280, 281, 277, 276), (281, 282, 278, 277), (282, 283, 279, 278), (283, 280, 276, 279), (284, 285, 281, 280), (285, 286, 282, 281), (286, 287, 283, 282), (287, 284, 280, 283), (288, 289, 285, 284), (289, 290, 286, 285), (290, 291, 287, 286), (291, 288, 284, 287), (20, 21, 289, 288), (21, 22, 290, 289), (22, 23, 291, 290), (23, 20, 288, 291), (294, 295, 293, 292), (295, 296, 203, 293), (296, 297, 202, 203), (297, 294, 292, 202), (298, 299, 295, 294), (299, 300, 296, 295), (300, 301, 297, 296), (301, 298, 294, 297), (302, 303, 299, 298), (303, 304, 300, 299), (304, 305, 301, 300), (305, 302, 298, 301), (306, 307, 303, 302), (307, 308, 304, 303), (308, 309, 305, 304), (309, 306, 302, 305), (314, 315, 915, 914), (315, 316, 916, 915), (316, 317, 917, 916), (317, 314, 914, 917), (318, 319, 315, 314), (319, 320, 316, 315), (320, 321, 317, 316), (321, 318, 314, 317), (322, 323, 319, 318), (323, 324, 320, 319), (324, 325, 321, 320), (325, 322, 318, 321), (330, 331, 327, 326), (331, 332, 328, 327), (332, 333, 329, 328), (333, 330, 326, 329), (334, 335, 331, 330), (335, 336, 332, 331), (336, 337, 333, 332), (337, 334, 330, 333), (16, 17, 335, 334), (17, 18, 336, 335), (18, 19, 337, 336), (19, 16, 334, 337), (342, 343, 339, 338), (343, 344, 340, 339), (344, 345, 341, 340), (345, 342, 338, 341), (346, 347, 343, 342), (347, 348, 344, 343), (348, 349, 345, 344), (349, 346, 342, 345), (350, 351, 347, 346), (351, 352, 348, 347), (352, 353, 349, 348), (353, 350, 346, 349), (4, 5, 351, 350), (5, 6, 352, 351), (6, 7, 353, 352), (7, 4, 350, 353), (356, 357, 355, 354), (357, 358, 312, 355), (358, 359, 311, 312), (359, 356, 354, 311), (360, 361, 357, 356), (361, 362, 358, 357), (362, 363, 359, 358), (363, 360, 356, 359), (364, 365, 361, 360), (365, 366, 362, 361), (366, 367, 363, 362), (367, 364, 360, 363), (372, 373, 369, 368), (373, 374, 370, 369), (374, 375, 371, 370), (375, 372, 368, 371), (376, 377, 373, 372), (377, 378, 374, 373), (378, 379, 375, 374), (379, 376, 372, 375), (384, 385, 381, 380), (385, 386, 382, 381), (386, 387, 383, 382), (387, 384, 380, 383), (388, 389, 9, 8), (389, 390, 10, 9), (390, 391, 11, 10), (391, 388, 8, 11), (8, 9, 13, 12), (9, 10, 14, 13), (10, 11, 15, 14), (11, 8, 12, 15), (12, 13, 1, 0), (13, 14, 2, 1), (14, 15, 3, 2), (15, 12, 0, 3), (394, 395, 310, 392), (395, 396, 393, 310), (396, 397, 313, 393), (397, 394, 392, 313), (398, 399, 395, 394), (399, 400, 396, 395), (400, 401, 397, 396), (401, 398, 394, 397), (402, 403, 399, 398), (403, 404, 400, 399), (404, 405, 401, 400), (405, 402, 398, 401), (36, 37, 403, 402), (37, 38, 404, 403), (38, 39, 405, 404), (39, 36, 402, 405), (406, 407, 37, 36), (407, 408, 38, 37), (408, 409, 39, 38), (409, 406, 36, 39), (410, 411, 407, 406), (411, 412, 408, 407), (412, 413, 409, 408), (413, 410, 406, 409), (414, 415, 411, 410), (415, 416, 412, 411), (416, 417, 413, 412), (417, 414, 410, 413), (418, 419, 415, 414), (419, 420, 416, 415), (420, 421, 417, 416), (421, 418, 414, 417), (422, 423, 419, 418), (423, 424, 420, 419), (424, 425, 421, 420), (425, 422, 418, 421), (426, 427, 423, 422), (427, 428, 424, 423), (428, 429, 425, 424), (429, 426, 422, 425), (430, 431, 427, 426), (431, 432, 428, 427), (432, 433, 429, 428), (433, 430, 426, 429), (40, 41, 431, 430), (41, 42, 432, 431), (42, 43, 433, 432), (43, 40, 430, 433), (434, 435, 41, 40), (435, 436, 42, 41), (436, 437, 43, 42), (437, 434, 40, 43), (438, 439, 435, 434), (439, 440, 436, 435), (440, 441, 437, 436), (441, 438, 434, 437), (442, 443, 439, 438), (443, 444, 440, 439), (444, 445, 441, 440), (445, 442, 438, 441), (446, 447, 443, 442), (447, 448, 444, 443), (448, 449, 445, 444), (449, 446, 442, 445), (450, 451, 447, 446), (451, 452, 448, 447), (452, 453, 449, 448), (453, 450, 446, 449), (454, 455, 451, 450), (455, 456, 452, 451), (456, 457, 453, 452), (457, 454, 450, 453), (458, 459, 455, 454), (459, 460, 456, 455), (460, 461, 457, 456), (461, 458, 454, 457), (462, 463, 459, 458), (463, 464, 460, 459), (464, 465, 461, 460), (465, 462, 458, 461), (466, 467, 463, 462), (467, 468, 464, 463), (468, 469, 465, 464), (469, 466, 462, 465), (470, 471, 467, 466), (471, 472, 468, 467), (472, 473, 469, 468), (473, 470, 466, 469), (474, 475, 471, 470), (475, 476, 472, 471), (476, 477, 473, 472), (477, 474, 470, 473), (482, 483, 479, 478), (483, 484, 480, 479), (484, 485, 481, 480), (485, 482, 478, 481), (486, 487, 483, 482), (487, 488, 484, 483), (488, 489, 485, 484), (489, 486, 482, 485), (490, 491, 487, 486), (491, 492, 488, 487), (492, 493, 489, 488), (493, 490, 486, 489), (494, 495, 491, 490), (495, 496, 492, 491), (496, 497, 493, 492), (497, 494, 490, 493), (498, 499, 495, 494), (499, 500, 496, 495), (500, 501, 497, 496), (501, 498, 494, 497), (44, 45, 499, 498), (45, 46, 500, 499), (46, 47, 501, 500), (47, 44, 498, 501), (506, 507, 503, 502), (507, 508, 504, 503), (508, 509, 505, 504), (509, 506, 502, 505), (510, 511, 507, 506), (511, 512, 508, 507), (512, 513, 509, 508), (513, 510, 506, 509), (514, 515, 511, 510), (515, 516, 512, 511), (516, 517, 513, 512), (517, 514, 510, 513), (518, 519, 515, 514), (519, 520, 516, 515), (520, 521, 517, 516), (521, 518, 514, 517), (522, 523, 519, 518), (523, 524, 520, 519), (524, 525, 521, 520), (525, 522, 518, 521), (526, 527, 523, 522), (527, 528, 524, 523), (528, 529, 525, 524), (529, 526, 522, 525), (48, 49, 527, 526), (49, 50, 528, 527), (50, 51, 529, 528), (51, 48, 526, 529), (530, 531, 49, 48), (531, 532, 50, 49), (532, 533, 51, 50), (533, 530, 48, 51), (534, 535, 531, 530), (535, 536, 532, 531), (536, 537, 533, 532), (537, 534, 530, 533), (538, 539, 535, 534), (539, 540, 536, 535), (540, 541, 537, 536), (541, 538, 534, 537), (542, 543, 539, 538), (543, 544, 540, 539), (544, 545, 541, 540), (545, 542, 538, 541), (546, 547, 543, 542), (547, 548, 544, 543), (548, 549, 545, 544), (549, 546, 542, 545), (550, 551, 547, 546), (551, 552, 548, 547), (552, 553, 549, 548), (553, 550, 546, 549), (554, 555, 551, 550), (555, 556, 552, 551), (556, 557, 553, 552), (557, 554, 550, 553), (558, 559, 555, 554), (559, 560, 556, 555), (560, 561, 557, 556), (561, 558, 554, 557), (562, 563, 559, 558), (563, 564, 560, 559), (564, 565, 561, 560), (565, 562, 558, 561), (566, 567, 563, 562), (567, 568, 564, 563), (568, 569, 565, 564), (569, 566, 562, 565), (570, 571, 567, 566), (571, 572, 568, 567), (572, 573, 569, 568), (573, 570, 566, 569), (52, 53, 571, 570), (53, 54, 572, 571), (54, 55, 573, 572), (55, 52, 570, 573), (578, 579, 575, 574), (579, 580, 576, 575), (580, 581, 577, 576), (581, 578, 574, 577), (582, 583, 579, 578), (583, 584, 580, 579), (584, 585, 581, 580), (585, 582, 578, 581), (56, 57, 583, 582), (57, 58, 584, 583), (58, 59, 585, 584), (59, 56, 582, 585), (586, 587, 57, 56), (587, 588, 58, 57), (588, 589, 59, 58), (589, 586, 56, 59), (590, 591, 587, 586), (591, 592, 588, 587), (592, 593, 589, 588), (593, 590, 586, 589), (594, 595, 591, 590), (595, 596, 592, 591), (596, 597, 593, 592), (597, 594, 590, 593), (598, 599, 595, 594), (599, 600, 596, 595), (600, 601, 597, 596), (601, 598, 594, 597), (602, 603, 599, 598), (603, 604, 600, 599), (604, 605, 601, 600), (605, 602, 598, 601), (60, 61, 603, 602), (61, 62, 604, 603), (62, 63, 605, 604), (63, 60, 602, 605), (606, 607, 61, 60), (607, 608, 62, 61), (608, 609, 63, 62), (609, 606, 60, 63), (610, 611, 607, 606), (611, 612, 608, 607), (612, 613, 609, 608), (613, 610, 606, 609), (614, 615, 611, 610), (615, 616, 612, 611), (616, 617, 613, 612), (617, 614, 610, 613), (618, 619, 615, 614), (619, 620, 616, 615), (620, 621, 617, 616), (621, 618, 614, 617), (622, 623, 619, 618), (623, 624, 620, 619), (624, 625, 621, 620), (625, 622, 618, 621), (626, 627, 623, 622), (627, 628, 624, 623), (628, 629, 625, 624), (629, 626, 622, 625), (630, 631, 627, 626), (631, 632, 628, 627), (632, 633, 629, 628), (633, 630, 626, 629), (638, 639, 635, 634), (639, 640, 636, 635), (640, 641, 637, 636), (641, 638, 634, 637), (642, 643, 639, 638), (643, 644, 640, 639), (644, 645, 641, 640), (645, 642, 638, 641), (646, 647, 643, 642), (647, 648, 644, 643), (648, 649, 645, 644), (649, 646, 642, 645), (650, 651, 647, 646), (651, 652, 648, 647), (652, 653, 649, 648), (653, 650, 646, 649), (64, 65, 651, 650), (65, 66, 652, 651), (66, 67, 653, 652), (67, 64, 650, 653), (656, 657, 655, 654), (657, 658, 635, 655), (658, 659, 634, 635), (659, 656, 654, 634), (660, 661, 657, 656), (661, 662, 658, 657), (662, 663, 659, 658), (663, 660, 656, 659), (664, 665, 661, 660), (665, 666, 662, 661), (666, 667, 663, 662), (667, 664, 660, 663), (68, 69, 665, 664), (69, 70, 666, 665), (70, 71, 667, 666), (71, 68, 664, 667), (668, 669, 69, 68), (669, 670, 70, 69), (670, 671, 71, 70), (671, 668, 68, 71), (672, 673, 669, 668), (673, 674, 670, 669), (674, 675, 671, 670), (675, 672, 668, 671), (676, 677, 673, 672), (677, 678, 674, 673), (678, 679, 675, 674), (679, 676, 672, 675), (680, 681, 677, 676), (681, 682, 678, 677), (682, 683, 679, 678), (683, 680, 676, 679), (684, 685, 681, 680), (685, 686, 682, 681), (686, 687, 683, 682), (687, 684, 680, 683), (692, 693, 689, 688), (693, 694, 690, 689), (694, 695, 691, 690), (695, 692, 688, 691), (696, 697, 693, 692), (697, 698, 694, 693), (698, 699, 695, 694), (699, 696, 692, 695), (700, 701, 697, 696), (701, 702, 698, 697), (702, 703, 699, 698), (703, 700, 696, 699), (72, 73, 701, 700), (73, 74, 702, 701), (74, 75, 703, 702), (75, 72, 700, 703), (76, 77, 73, 72), (77, 78, 74, 73), (78, 79, 75, 74), (79, 76, 72, 75), (706, 707, 690, 691), (707, 708, 704, 690), (708, 709, 705, 704), (709, 706, 691, 705), (710, 711, 707, 706), (711, 712, 708, 707), (712, 713, 709, 708), (713, 710, 706, 709), (714, 715, 711, 710), (715, 716, 712, 711), (716, 717, 713, 712), (717, 714, 710, 713), (718, 719, 715, 714), (719, 720, 716, 715), (720, 721, 717, 716), (721, 718, 714, 717), (80, 81, 719, 718), (81, 82, 720, 719), (82, 83, 721, 720), (83, 80, 718, 721), (84, 85, 723, 722), (85, 86, 382, 723), (86, 87, 381, 382), (87, 84, 722, 381), (724, 725, 85, 84), (725, 726, 86, 85), (726, 727, 87, 86), (727, 724, 84, 87), (728, 729, 725, 724), (729, 730, 726, 725), (730, 731, 727, 726), (731, 728, 724, 727), (88, 89, 729, 728), (89, 90, 730, 729), (90, 91, 731, 730), (91, 88, 728, 731), (732, 733, 89, 88), (733, 734, 90, 89), (734, 735, 91, 90), (735, 732, 88, 91), (736, 737, 733, 732), (737, 738, 734, 733), (738, 739, 735, 734), (739, 736, 732, 735), (740, 741, 737, 736), (741, 742, 738, 737), (742, 743, 739, 738), (743, 740, 736, 739), (744, 745, 741, 740), (745, 746, 742, 741), (746, 747, 743, 742), (747, 744, 740, 743), (748, 749, 745, 744), (749, 750, 746, 745), (750, 751, 747, 746), (751, 748, 744, 747), (92, 93, 749, 748), (93, 94, 750, 749), (94, 95, 751, 750), (95, 92, 748, 751), (752, 753, 93, 92), (753, 754, 94, 93), (754, 755, 95, 94), (755, 752, 92, 95), (756, 757, 753, 752), (757, 758, 754, 753), (758, 759, 755, 754), (759, 756, 752, 755), (760, 761, 757, 756), (761, 762, 758, 757), (762, 763, 759, 758), (763, 760, 756, 759), (764, 765, 761, 760), (765, 766, 762, 761), (766, 767, 763, 762), (767, 764, 760, 763), (768, 769, 765, 764), (769, 770, 766, 765), (770, 771, 767, 766), (771, 768, 764, 767), (772, 773, 769, 768), (773, 774, 770, 769), (774, 775, 771, 770), (775, 772, 768, 771), (776, 777, 773, 772), (777, 778, 774, 773), (778, 779, 775, 774), (779, 776, 772, 775), (780, 781, 777, 776), (781, 782, 778, 777), (782, 783, 779, 778), (783, 780, 776, 779), (788, 789, 920, 921), (789, 790, 919, 920), (790, 791, 918, 919), (791, 788, 921, 918), (792, 793, 789, 788), (793, 794, 790, 789), (794, 795, 791, 790), (795, 792, 788, 791), (796, 797, 793, 792), (797, 798, 794, 793), (798, 799, 795, 794), (799, 796, 792, 795), (800, 801, 797, 796), (801, 802, 798, 797), (802, 803, 799, 798), (803, 800, 796, 799), (96, 97, 801, 800), (97, 98, 802, 801), (98, 99, 803, 802), (99, 96, 800, 803), (807, 808, 924, 925), (808, 809, 923, 924), (809, 810, 922, 923), (810, 807, 925, 922), (811, 812, 808, 807), (812, 813, 809, 808), (813, 814, 810, 809), (814, 811, 807, 810), (815, 816, 812, 811), (816, 817, 813, 812), (817, 818, 814, 813), (818, 815, 811, 814), (819, 820, 816, 815), (820, 821, 817, 816), (821, 822, 818, 817), (822, 819, 815, 818), (100, 101, 820, 819), (101, 102, 821, 820), (102, 103, 822, 821), (103, 100, 819, 822), (826, 827, 928, 929), (827, 828, 927, 928), (828, 829, 926, 927), (829, 826, 929, 926), (104, 105, 831, 830), (105, 106, 369, 831), (106, 107, 368, 369), (107, 104, 830, 368), (832, 833, 105, 104), (833, 834, 106, 105), (834, 835, 107, 106), (835, 832, 104, 107), (108, 109, 833, 832), (109, 110, 834, 833), (110, 111, 835, 834), (111, 108, 832, 835), (836, 837, 109, 108), (837, 838, 110, 109), (838, 839, 111, 110), (839, 836, 108, 111), (112, 113, 837, 836), (113, 114, 838, 837), (114, 115, 839, 838), (115, 112, 836, 839), (840, 841, 113, 112), (841, 842, 114, 113), (842, 843, 115, 114), (843, 840, 112, 115), (844, 845, 841, 840), (845, 846, 842, 841), (846, 847, 843, 842), (847, 844, 840, 843), (116, 117, 845, 844), (117, 118, 846, 845), (118, 119, 847, 846), (119, 116, 844, 847), (848, 849, 117, 116), (849, 850, 118, 117), (850, 851, 119, 118), (851, 848, 116, 119), (852, 853, 849, 848), (853, 854, 850, 849), (854, 855, 851, 850), (855, 852, 848, 851), (120, 121, 853, 852), (121, 122, 854, 853), (122, 123, 855, 854), (123, 120, 852, 855), (856, 857, 121, 120), (857, 858, 122, 121), (858, 859, 123, 122), (859, 856, 120, 123), (860, 861, 857, 856), (861, 862, 858, 857), (862, 863, 859, 858), (863, 860, 856, 859), (864, 865, 861, 860), (865, 866, 862, 861), (866, 867, 863, 862), (867, 864, 860, 863), (868, 869, 865, 864), (869, 870, 866, 865), (870, 871, 867, 866), (871, 868, 864, 867), (872, 873, 869, 868), (873, 874, 870, 869), (874, 875, 871, 870), (875, 872, 868, 871), (880, 881, 877, 876), (881, 882, 878, 877), (882, 883, 879, 878), (883, 880, 876, 879), (884, 885, 881, 880), (885, 886, 882, 881), (886, 887, 883, 882), (887, 884, 880, 883), (888, 889, 885, 884), (889, 890, 886, 885), (890, 891, 887, 886), (891, 888, 884, 887), (892, 893, 889, 888), (893, 894, 890, 889), (894, 895, 891, 890), (895, 892, 888, 891), (896, 897, 893, 892), (897, 898, 894, 893), (898, 899, 895, 894), (899, 896, 892, 895), (124, 125, 897, 896), (125, 126, 898, 897), (126, 127, 899, 898), (127, 124, 896, 899), (902, 903, 878, 879), (903, 904, 900, 878), (904, 905, 901, 900), (905, 902, 879, 901), (906, 907, 903, 902), (907, 908, 904, 903), (908, 909, 905, 904), (909, 906, 902, 905), (910, 911, 907, 906), (911, 912, 908, 907), (912, 913, 909, 908), (913, 910, 906, 909), (128, 129, 911, 910), (129, 130, 912, 911), (130, 131, 913, 912), (131, 128, 910, 913)])
me_cube.materials.append(mat_material)
me_cube.use_mirror_vertex_groups = False
me_cube.update()
me_icosphere = bpy.data.meshes.new('Icosphere')
me_icosphere.from_pydata([(0.0, 0.0, -1.0), (0.7236, -0.5257, -0.4472), (-0.2764, -0.8506, -0.4472), (-0.8944, 0.0, -0.4472), (-0.2764, 0.8506, -0.4472), (0.7236, 0.5257, -0.4472), (0.2764, -0.8506, 0.4472), (-0.7236, -0.5257, 0.4472), (-0.7236, 0.5257, 0.4472), (0.2764, 0.8506, 0.4472), (0.8944, 0.0, 0.4472), (0.0, 0.0, 1.0)], [], [(0, 1, 2), (1, 0, 5), (0, 2, 3), (0, 3, 4), (0, 4, 5), (1, 5, 10), (2, 1, 6), (3, 2, 7), (4, 3, 8), (5, 4, 9), (1, 10, 6), (2, 6, 7), (3, 7, 8), (4, 8, 9), (5, 9, 10), (6, 10, 11), (7, 6, 11), (8, 7, 11), (9, 8, 11), (10, 9, 11)])
_uv = me_icosphere.uv_layers.new(name='UVMap')
_uv.uv.foreach_set('vector', [0.1818, 0.0, 0.2727, 0.1575, 0.09091, 0.1575, 0.2727, 0.1575, 0.3636, 0.0, 0.4545, 0.1575, 0.9091, 0.0, 1.0, 0.1575, 0.8182, 0.1575, 0.7273, 0.0, 0.8182, 0.1575, 0.6364, 0.1575, 0.5455, 0.0, 0.6364, 0.1575, 0.4545, 0.1575, 0.2727, 0.1575, 0.4545, 0.1575, 0.3636, 0.3149, 0.09091, 0.1575, 0.2727, 0.1575, 0.1818, 0.3149, 0.8182, 0.1575, 1.0, 0.1575, 0.9091, 0.3149, 0.6364, 0.1575, 0.8182, 0.1575, 0.7273, 0.3149, 0.4545, 0.1575, 0.6364, 0.1575, 0.5455, 0.3149, 0.2727, 0.1575, 0.3636, 0.3149, 0.1818, 0.3149, 0.09091, 0.1575, 0.1818, 0.3149, 0.0, 0.3149, 0.8182, 0.1575, 0.9091, 0.3149, 0.7273, 0.3149, 0.6364, 0.1575, 0.7273, 0.3149, 0.5455, 0.3149, 0.4545, 0.1575, 0.5455, 0.3149, 0.3636, 0.3149, 0.1818, 0.3149, 0.3636, 0.3149, 0.2727, 0.4724, 0.0, 0.3149, 0.1818, 0.3149, 0.09091, 0.4724, 0.7273, 0.3149, 0.9091, 0.3149, 0.8182, 0.4724, 0.5455, 0.3149, 0.7273, 0.3149, 0.6364, 0.4724, 0.3636, 0.3149, 0.5455, 0.3149, 0.4545, 0.4724])
me_icosphere.update()
me_icosphere_001 = bpy.data.meshes.new('Icosphere.001')
me_icosphere_001.from_pydata([(0.0, 0.0, -1.0), (0.7236, -0.5257, -0.4472), (-0.2764, -0.8506, -0.4472), (-0.8944, 0.0, -0.4472), (-0.2764, 0.8506, -0.4472), (0.7236, 0.5257, -0.4472), (0.2764, -0.8506, 0.4472), (-0.7236, -0.5257, 0.4472), (-0.7236, 0.5257, 0.4472), (0.2764, 0.8506, 0.4472), (0.8944, 0.0, 0.4472), (0.0, 0.0, 1.0)], [], [(0, 1, 2), (1, 0, 5), (0, 2, 3), (0, 3, 4), (0, 4, 5), (1, 5, 10), (2, 1, 6), (3, 2, 7), (4, 3, 8), (5, 4, 9), (1, 10, 6), (2, 6, 7), (3, 7, 8), (4, 8, 9), (5, 9, 10), (6, 10, 11), (7, 6, 11), (8, 7, 11), (9, 8, 11), (10, 9, 11)])
_uv = me_icosphere_001.uv_layers.new(name='UVMap')
_uv.uv.foreach_set('vector', [0.1818, 0.0, 0.2727, 0.1575, 0.09091, 0.1575, 0.2727, 0.1575, 0.3636, 0.0, 0.4545, 0.1575, 0.9091, 0.0, 1.0, 0.1575, 0.8182, 0.1575, 0.7273, 0.0, 0.8182, 0.1575, 0.6364, 0.1575, 0.5455, 0.0, 0.6364, 0.1575, 0.4545, 0.1575, 0.2727, 0.1575, 0.4545, 0.1575, 0.3636, 0.3149, 0.09091, 0.1575, 0.2727, 0.1575, 0.1818, 0.3149, 0.8182, 0.1575, 1.0, 0.1575, 0.9091, 0.3149, 0.6364, 0.1575, 0.8182, 0.1575, 0.7273, 0.3149, 0.4545, 0.1575, 0.6364, 0.1575, 0.5455, 0.3149, 0.2727, 0.1575, 0.3636, 0.3149, 0.1818, 0.3149, 0.09091, 0.1575, 0.1818, 0.3149, 0.0, 0.3149, 0.8182, 0.1575, 0.9091, 0.3149, 0.7273, 0.3149, 0.6364, 0.1575, 0.7273, 0.3149, 0.5455, 0.3149, 0.4545, 0.1575, 0.5455, 0.3149, 0.3636, 0.3149, 0.1818, 0.3149, 0.3636, 0.3149, 0.2727, 0.4724, 0.0, 0.3149, 0.1818, 0.3149, 0.09091, 0.4724, 0.7273, 0.3149, 0.9091, 0.3149, 0.8182, 0.4724, 0.5455, 0.3149, 0.7273, 0.3149, 0.6364, 0.4724, 0.3636, 0.3149, 0.5455, 0.3149, 0.4545, 0.4724])
me_icosphere_001.update()
me_icosphere_002 = bpy.data.meshes.new('Icosphere.002')
me_icosphere_002.from_pydata([(0.0, 0.0, -1.0), (0.7236, -0.5257, -0.4472), (-0.2764, -0.8506, -0.4472), (-0.8944, 0.0, -0.4472), (-0.2764, 0.8506, -0.4472), (0.7236, 0.5257, -0.4472), (0.2764, -0.8506, 0.4472), (-0.7236, -0.5257, 0.4472), (-0.7236, 0.5257, 0.4472), (0.2764, 0.8506, 0.4472), (0.8944, 0.0, 0.4472), (0.0, 0.0, 1.0)], [], [(0, 1, 2), (1, 0, 5), (0, 2, 3), (0, 3, 4), (0, 4, 5), (1, 5, 10), (2, 1, 6), (3, 2, 7), (4, 3, 8), (5, 4, 9), (1, 10, 6), (2, 6, 7), (3, 7, 8), (4, 8, 9), (5, 9, 10), (6, 10, 11), (7, 6, 11), (8, 7, 11), (9, 8, 11), (10, 9, 11)])
_uv = me_icosphere_002.uv_layers.new(name='UVMap')
_uv.uv.foreach_set('vector', [0.1818, 0.0, 0.2727, 0.1575, 0.09091, 0.1575, 0.2727, 0.1575, 0.3636, 0.0, 0.4545, 0.1575, 0.9091, 0.0, 1.0, 0.1575, 0.8182, 0.1575, 0.7273, 0.0, 0.8182, 0.1575, 0.6364, 0.1575, 0.5455, 0.0, 0.6364, 0.1575, 0.4545, 0.1575, 0.2727, 0.1575, 0.4545, 0.1575, 0.3636, 0.3149, 0.09091, 0.1575, 0.2727, 0.1575, 0.1818, 0.3149, 0.8182, 0.1575, 1.0, 0.1575, 0.9091, 0.3149, 0.6364, 0.1575, 0.8182, 0.1575, 0.7273, 0.3149, 0.4545, 0.1575, 0.6364, 0.1575, 0.5455, 0.3149, 0.2727, 0.1575, 0.3636, 0.3149, 0.1818, 0.3149, 0.09091, 0.1575, 0.1818, 0.3149, 0.0, 0.3149, 0.8182, 0.1575, 0.9091, 0.3149, 0.7273, 0.3149, 0.6364, 0.1575, 0.7273, 0.3149, 0.5455, 0.3149, 0.4545, 0.1575, 0.5455, 0.3149, 0.3636, 0.3149, 0.1818, 0.3149, 0.3636, 0.3149, 0.2727, 0.4724, 0.0, 0.3149, 0.1818, 0.3149, 0.09091, 0.4724, 0.7273, 0.3149, 0.9091, 0.3149, 0.8182, 0.4724, 0.5455, 0.3149, 0.7273, 0.3149, 0.6364, 0.4724, 0.3636, 0.3149, 0.5455, 0.3149, 0.4545, 0.4724])
me_icosphere_002.update()
me_icosphere_003 = bpy.data.meshes.new('Icosphere.003')
me_icosphere_003.from_pydata([(0.0, 0.0, -1.0), (0.7236, -0.5257, -0.4472), (-0.2764, -0.8506, -0.4472), (-0.8944, 0.0, -0.4472), (-0.2764, 0.8506, -0.4472), (0.7236, 0.5257, -0.4472), (0.2764, -0.8506, 0.4472), (-0.7236, -0.5257, 0.4472), (-0.7236, 0.5257, 0.4472), (0.2764, 0.8506, 0.4472), (0.8944, 0.0, 0.4472), (0.0, 0.0, 1.0)], [], [(0, 1, 2), (1, 0, 5), (0, 2, 3), (0, 3, 4), (0, 4, 5), (1, 5, 10), (2, 1, 6), (3, 2, 7), (4, 3, 8), (5, 4, 9), (1, 10, 6), (2, 6, 7), (3, 7, 8), (4, 8, 9), (5, 9, 10), (6, 10, 11), (7, 6, 11), (8, 7, 11), (9, 8, 11), (10, 9, 11)])
_uv = me_icosphere_003.uv_layers.new(name='UVMap')
_uv.uv.foreach_set('vector', [0.1818, 0.0, 0.2727, 0.1575, 0.09091, 0.1575, 0.2727, 0.1575, 0.3636, 0.0, 0.4545, 0.1575, 0.9091, 0.0, 1.0, 0.1575, 0.8182, 0.1575, 0.7273, 0.0, 0.8182, 0.1575, 0.6364, 0.1575, 0.5455, 0.0, 0.6364, 0.1575, 0.4545, 0.1575, 0.2727, 0.1575, 0.4545, 0.1575, 0.3636, 0.3149, 0.09091, 0.1575, 0.2727, 0.1575, 0.1818, 0.3149, 0.8182, 0.1575, 1.0, 0.1575, 0.9091, 0.3149, 0.6364, 0.1575, 0.8182, 0.1575, 0.7273, 0.3149, 0.4545, 0.1575, 0.6364, 0.1575, 0.5455, 0.3149, 0.2727, 0.1575, 0.3636, 0.3149, 0.1818, 0.3149, 0.09091, 0.1575, 0.1818, 0.3149, 0.0, 0.3149, 0.8182, 0.1575, 0.9091, 0.3149, 0.7273, 0.3149, 0.6364, 0.1575, 0.7273, 0.3149, 0.5455, 0.3149, 0.4545, 0.1575, 0.5455, 0.3149, 0.3636, 0.3149, 0.1818, 0.3149, 0.3636, 0.3149, 0.2727, 0.4724, 0.0, 0.3149, 0.1818, 0.3149, 0.09091, 0.4724, 0.7273, 0.3149, 0.9091, 0.3149, 0.8182, 0.4724, 0.5455, 0.3149, 0.7273, 0.3149, 0.6364, 0.4724, 0.3636, 0.3149, 0.5455, 0.3149, 0.4545, 0.4724])
me_icosphere_003.update()
me_icosphere_004 = bpy.data.meshes.new('Icosphere.004')
me_icosphere_004.from_pydata([(0.0, 0.0, -1.0), (0.7236, -0.5257, -0.4472), (-0.2764, -0.8506, -0.4472), (-0.8944, 0.0, -0.4472), (-0.2764, 0.8506, -0.4472), (0.7236, 0.5257, -0.4472), (0.2764, -0.8506, 0.4472), (-0.7236, -0.5257, 0.4472), (-0.7236, 0.5257, 0.4472), (0.2764, 0.8506, 0.4472), (0.8944, 0.0, 0.4472), (0.0, 0.0, 1.0)], [], [(0, 1, 2), (1, 0, 5), (0, 2, 3), (0, 3, 4), (0, 4, 5), (1, 5, 10), (2, 1, 6), (3, 2, 7), (4, 3, 8), (5, 4, 9), (1, 10, 6), (2, 6, 7), (3, 7, 8), (4, 8, 9), (5, 9, 10), (6, 10, 11), (7, 6, 11), (8, 7, 11), (9, 8, 11), (10, 9, 11)])
_uv = me_icosphere_004.uv_layers.new(name='UVMap')
_uv.uv.foreach_set('vector', [0.1818, 0.0, 0.2727, 0.1575, 0.09091, 0.1575, 0.2727, 0.1575, 0.3636, 0.0, 0.4545, 0.1575, 0.9091, 0.0, 1.0, 0.1575, 0.8182, 0.1575, 0.7273, 0.0, 0.8182, 0.1575, 0.6364, 0.1575, 0.5455, 0.0, 0.6364, 0.1575, 0.4545, 0.1575, 0.2727, 0.1575, 0.4545, 0.1575, 0.3636, 0.3149, 0.09091, 0.1575, 0.2727, 0.1575, 0.1818, 0.3149, 0.8182, 0.1575, 1.0, 0.1575, 0.9091, 0.3149, 0.6364, 0.1575, 0.8182, 0.1575, 0.7273, 0.3149, 0.4545, 0.1575, 0.6364, 0.1575, 0.5455, 0.3149, 0.2727, 0.1575, 0.3636, 0.3149, 0.1818, 0.3149, 0.09091, 0.1575, 0.1818, 0.3149, 0.0, 0.3149, 0.8182, 0.1575, 0.9091, 0.3149, 0.7273, 0.3149, 0.6364, 0.1575, 0.7273, 0.3149, 0.5455, 0.3149, 0.4545, 0.1575, 0.5455, 0.3149, 0.3636, 0.3149, 0.1818, 0.3149, 0.3636, 0.3149, 0.2727, 0.4724, 0.0, 0.3149, 0.1818, 0.3149, 0.09091, 0.4724, 0.7273, 0.3149, 0.9091, 0.3149, 0.8182, 0.4724, 0.5455, 0.3149, 0.7273, 0.3149, 0.6364, 0.4724, 0.3636, 0.3149, 0.5455, 0.3149, 0.4545, 0.4724])
me_icosphere_004.update()
me_icosphere_005 = bpy.data.meshes.new('Icosphere.005')
me_icosphere_005.from_pydata([(0.0, 0.0, -1.0), (0.7236, -0.5257, -0.4472), (-0.2764, -0.8506, -0.4472), (-0.8944, 0.0, -0.4472), (-0.2764, 0.8506, -0.4472), (0.7236, 0.5257, -0.4472), (0.2764, -0.8506, 0.4472), (-0.7236, -0.5257, 0.4472), (-0.7236, 0.5257, 0.4472), (0.2764, 0.8506, 0.4472), (0.8944, 0.0, 0.4472), (0.0, 0.0, 1.0)], [], [(0, 1, 2), (1, 0, 5), (0, 2, 3), (0, 3, 4), (0, 4, 5), (1, 5, 10), (2, 1, 6), (3, 2, 7), (4, 3, 8), (5, 4, 9), (1, 10, 6), (2, 6, 7), (3, 7, 8), (4, 8, 9), (5, 9, 10), (6, 10, 11), (7, 6, 11), (8, 7, 11), (9, 8, 11), (10, 9, 11)])
_uv = me_icosphere_005.uv_layers.new(name='UVMap')
_uv.uv.foreach_set('vector', [0.1818, 0.0, 0.2727, 0.1575, 0.09091, 0.1575, 0.2727, 0.1575, 0.3636, 0.0, 0.4545, 0.1575, 0.9091, 0.0, 1.0, 0.1575, 0.8182, 0.1575, 0.7273, 0.0, 0.8182, 0.1575, 0.6364, 0.1575, 0.5455, 0.0, 0.6364, 0.1575, 0.4545, 0.1575, 0.2727, 0.1575, 0.4545, 0.1575, 0.3636, 0.3149, 0.09091, 0.1575, 0.2727, 0.1575, 0.1818, 0.3149, 0.8182, 0.1575, 1.0, 0.1575, 0.9091, 0.3149, 0.6364, 0.1575, 0.8182, 0.1575, 0.7273, 0.3149, 0.4545, 0.1575, 0.6364, 0.1575, 0.5455, 0.3149, 0.2727, 0.1575, 0.3636, 0.3149, 0.1818, 0.3149, 0.09091, 0.1575, 0.1818, 0.3149, 0.0, 0.3149, 0.8182, 0.1575, 0.9091, 0.3149, 0.7273, 0.3149, 0.6364, 0.1575, 0.7273, 0.3149, 0.5455, 0.3149, 0.4545, 0.1575, 0.5455, 0.3149, 0.3636, 0.3149, 0.1818, 0.3149, 0.3636, 0.3149, 0.2727, 0.4724, 0.0, 0.3149, 0.1818, 0.3149, 0.09091, 0.4724, 0.7273, 0.3149, 0.9091, 0.3149, 0.8182, 0.4724, 0.5455, 0.3149, 0.7273, 0.3149, 0.6364, 0.4724, 0.3636, 0.3149, 0.5455, 0.3149, 0.4545, 0.4724])
me_icosphere_005.update()
me_icosphere_006 = bpy.data.meshes.new('Icosphere.006')
me_icosphere_006.from_pydata([(0.0, 0.0, -1.0), (0.7236, -0.5257, -0.4472), (-0.2764, -0.8506, -0.4472), (-0.8944, 0.0, -0.4472), (-0.2764, 0.8506, -0.4472), (0.7236, 0.5257, -0.4472), (0.2764, -0.8506, 0.4472), (-0.7236, -0.5257, 0.4472), (-0.7236, 0.5257, 0.4472), (0.2764, 0.8506, 0.4472), (0.8944, 0.0, 0.4472), (0.0, 0.0, 1.0)], [], [(0, 1, 2), (1, 0, 5), (0, 2, 3), (0, 3, 4), (0, 4, 5), (1, 5, 10), (2, 1, 6), (3, 2, 7), (4, 3, 8), (5, 4, 9), (1, 10, 6), (2, 6, 7), (3, 7, 8), (4, 8, 9), (5, 9, 10), (6, 10, 11), (7, 6, 11), (8, 7, 11), (9, 8, 11), (10, 9, 11)])
_uv = me_icosphere_006.uv_layers.new(name='UVMap')
_uv.uv.foreach_set('vector', [0.1818, 0.0, 0.2727, 0.1575, 0.09091, 0.1575, 0.2727, 0.1575, 0.3636, 0.0, 0.4545, 0.1575, 0.9091, 0.0, 1.0, 0.1575, 0.8182, 0.1575, 0.7273, 0.0, 0.8182, 0.1575, 0.6364, 0.1575, 0.5455, 0.0, 0.6364, 0.1575, 0.4545, 0.1575, 0.2727, 0.1575, 0.4545, 0.1575, 0.3636, 0.3149, 0.09091, 0.1575, 0.2727, 0.1575, 0.1818, 0.3149, 0.8182, 0.1575, 1.0, 0.1575, 0.9091, 0.3149, 0.6364, 0.1575, 0.8182, 0.1575, 0.7273, 0.3149, 0.4545, 0.1575, 0.6364, 0.1575, 0.5455, 0.3149, 0.2727, 0.1575, 0.3636, 0.3149, 0.1818, 0.3149, 0.09091, 0.1575, 0.1818, 0.3149, 0.0, 0.3149, 0.8182, 0.1575, 0.9091, 0.3149, 0.7273, 0.3149, 0.6364, 0.1575, 0.7273, 0.3149, 0.5455, 0.3149, 0.4545, 0.1575, 0.5455, 0.3149, 0.3636, 0.3149, 0.1818, 0.3149, 0.3636, 0.3149, 0.2727, 0.4724, 0.0, 0.3149, 0.1818, 0.3149, 0.09091, 0.4724, 0.7273, 0.3149, 0.9091, 0.3149, 0.8182, 0.4724, 0.5455, 0.3149, 0.7273, 0.3149, 0.6364, 0.4724, 0.3636, 0.3149, 0.5455, 0.3149, 0.4545, 0.4724])
me_icosphere_006.update()
me_icosphere_007 = bpy.data.meshes.new('Icosphere.007')
me_icosphere_007.from_pydata([(0.0, 0.0, -1.0), (0.7236, -0.5257, -0.4472), (-0.2764, -0.8506, -0.4472), (-0.8944, 0.0, -0.4472), (-0.2764, 0.8506, -0.4472), (0.7236, 0.5257, -0.4472), (0.2764, -0.8506, 0.4472), (-0.7236, -0.5257, 0.4472), (-0.7236, 0.5257, 0.4472), (0.2764, 0.8506, 0.4472), (0.8944, 0.0, 0.4472), (0.0, 0.0, 1.0)], [], [(0, 1, 2), (1, 0, 5), (0, 2, 3), (0, 3, 4), (0, 4, 5), (1, 5, 10), (2, 1, 6), (3, 2, 7), (4, 3, 8), (5, 4, 9), (1, 10, 6), (2, 6, 7), (3, 7, 8), (4, 8, 9), (5, 9, 10), (6, 10, 11), (7, 6, 11), (8, 7, 11), (9, 8, 11), (10, 9, 11)])
_uv = me_icosphere_007.uv_layers.new(name='UVMap')
_uv.uv.foreach_set('vector', [0.1818, 0.0, 0.2727, 0.1575, 0.09091, 0.1575, 0.2727, 0.1575, 0.3636, 0.0, 0.4545, 0.1575, 0.9091, 0.0, 1.0, 0.1575, 0.8182, 0.1575, 0.7273, 0.0, 0.8182, 0.1575, 0.6364, 0.1575, 0.5455, 0.0, 0.6364, 0.1575, 0.4545, 0.1575, 0.2727, 0.1575, 0.4545, 0.1575, 0.3636, 0.3149, 0.09091, 0.1575, 0.2727, 0.1575, 0.1818, 0.3149, 0.8182, 0.1575, 1.0, 0.1575, 0.9091, 0.3149, 0.6364, 0.1575, 0.8182, 0.1575, 0.7273, 0.3149, 0.4545, 0.1575, 0.6364, 0.1575, 0.5455, 0.3149, 0.2727, 0.1575, 0.3636, 0.3149, 0.1818, 0.3149, 0.09091, 0.1575, 0.1818, 0.3149, 0.0, 0.3149, 0.8182, 0.1575, 0.9091, 0.3149, 0.7273, 0.3149, 0.6364, 0.1575, 0.7273, 0.3149, 0.5455, 0.3149, 0.4545, 0.1575, 0.5455, 0.3149, 0.3636, 0.3149, 0.1818, 0.3149, 0.3636, 0.3149, 0.2727, 0.4724, 0.0, 0.3149, 0.1818, 0.3149, 0.09091, 0.4724, 0.7273, 0.3149, 0.9091, 0.3149, 0.8182, 0.4724, 0.5455, 0.3149, 0.7273, 0.3149, 0.6364, 0.4724, 0.3636, 0.3149, 0.5455, 0.3149, 0.4545, 0.4724])
me_icosphere_007.update()
me_icosphere_008 = bpy.data.meshes.new('Icosphere.008')
me_icosphere_008.from_pydata([(0.0, 0.0, -1.0), (0.7236, -0.5257, -0.4472), (-0.2764, -0.8506, -0.4472), (-0.8944, 0.0, -0.4472), (-0.2764, 0.8506, -0.4472), (0.7236, 0.5257, -0.4472), (0.2764, -0.8506, 0.4472), (-0.7236, -0.5257, 0.4472), (-0.7236, 0.5257, 0.4472), (0.2764, 0.8506, 0.4472), (0.8944, 0.0, 0.4472), (0.0, 0.0, 1.0)], [], [(0, 1, 2), (1, 0, 5), (0, 2, 3), (0, 3, 4), (0, 4, 5), (1, 5, 10), (2, 1, 6), (3, 2, 7), (4, 3, 8), (5, 4, 9), (1, 10, 6), (2, 6, 7), (3, 7, 8), (4, 8, 9), (5, 9, 10), (6, 10, 11), (7, 6, 11), (8, 7, 11), (9, 8, 11), (10, 9, 11)])
_uv = me_icosphere_008.uv_layers.new(name='UVMap')
_uv.uv.foreach_set('vector', [0.1818, 0.0, 0.2727, 0.1575, 0.09091, 0.1575, 0.2727, 0.1575, 0.3636, 0.0, 0.4545, 0.1575, 0.9091, 0.0, 1.0, 0.1575, 0.8182, 0.1575, 0.7273, 0.0, 0.8182, 0.1575, 0.6364, 0.1575, 0.5455, 0.0, 0.6364, 0.1575, 0.4545, 0.1575, 0.2727, 0.1575, 0.4545, 0.1575, 0.3636, 0.3149, 0.09091, 0.1575, 0.2727, 0.1575, 0.1818, 0.3149, 0.8182, 0.1575, 1.0, 0.1575, 0.9091, 0.3149, 0.6364, 0.1575, 0.8182, 0.1575, 0.7273, 0.3149, 0.4545, 0.1575, 0.6364, 0.1575, 0.5455, 0.3149, 0.2727, 0.1575, 0.3636, 0.3149, 0.1818, 0.3149, 0.09091, 0.1575, 0.1818, 0.3149, 0.0, 0.3149, 0.8182, 0.1575, 0.9091, 0.3149, 0.7273, 0.3149, 0.6364, 0.1575, 0.7273, 0.3149, 0.5455, 0.3149, 0.4545, 0.1575, 0.5455, 0.3149, 0.3636, 0.3149, 0.1818, 0.3149, 0.3636, 0.3149, 0.2727, 0.4724, 0.0, 0.3149, 0.1818, 0.3149, 0.09091, 0.4724, 0.7273, 0.3149, 0.9091, 0.3149, 0.8182, 0.4724, 0.5455, 0.3149, 0.7273, 0.3149, 0.6364, 0.4724, 0.3636, 0.3149, 0.5455, 0.3149, 0.4545, 0.4724])
me_icosphere_008.update()
me_icosphere_009 = bpy.data.meshes.new('Icosphere.009')
me_icosphere_009.from_pydata([(0.0, 0.0, -1.0), (0.7236, -0.5257, -0.4472), (-0.2764, -0.8506, -0.4472), (-0.8944, 0.0, -0.4472), (-0.2764, 0.8506, -0.4472), (0.7236, 0.5257, -0.4472), (0.2764, -0.8506, 0.4472), (-0.7236, -0.5257, 0.4472), (-0.7236, 0.5257, 0.4472), (0.2764, 0.8506, 0.4472), (0.8944, 0.0, 0.4472), (0.0, 0.0, 1.0)], [], [(0, 1, 2), (1, 0, 5), (0, 2, 3), (0, 3, 4), (0, 4, 5), (1, 5, 10), (2, 1, 6), (3, 2, 7), (4, 3, 8), (5, 4, 9), (1, 10, 6), (2, 6, 7), (3, 7, 8), (4, 8, 9), (5, 9, 10), (6, 10, 11), (7, 6, 11), (8, 7, 11), (9, 8, 11), (10, 9, 11)])
_uv = me_icosphere_009.uv_layers.new(name='UVMap')
_uv.uv.foreach_set('vector', [0.1818, 0.0, 0.2727, 0.1575, 0.09091, 0.1575, 0.2727, 0.1575, 0.3636, 0.0, 0.4545, 0.1575, 0.9091, 0.0, 1.0, 0.1575, 0.8182, 0.1575, 0.7273, 0.0, 0.8182, 0.1575, 0.6364, 0.1575, 0.5455, 0.0, 0.6364, 0.1575, 0.4545, 0.1575, 0.2727, 0.1575, 0.4545, 0.1575, 0.3636, 0.3149, 0.09091, 0.1575, 0.2727, 0.1575, 0.1818, 0.3149, 0.8182, 0.1575, 1.0, 0.1575, 0.9091, 0.3149, 0.6364, 0.1575, 0.8182, 0.1575, 0.7273, 0.3149, 0.4545, 0.1575, 0.6364, 0.1575, 0.5455, 0.3149, 0.2727, 0.1575, 0.3636, 0.3149, 0.1818, 0.3149, 0.09091, 0.1575, 0.1818, 0.3149, 0.0, 0.3149, 0.8182, 0.1575, 0.9091, 0.3149, 0.7273, 0.3149, 0.6364, 0.1575, 0.7273, 0.3149, 0.5455, 0.3149, 0.4545, 0.1575, 0.5455, 0.3149, 0.3636, 0.3149, 0.1818, 0.3149, 0.3636, 0.3149, 0.2727, 0.4724, 0.0, 0.3149, 0.1818, 0.3149, 0.09091, 0.4724, 0.7273, 0.3149, 0.9091, 0.3149, 0.8182, 0.4724, 0.5455, 0.3149, 0.7273, 0.3149, 0.6364, 0.4724, 0.3636, 0.3149, 0.5455, 0.3149, 0.4545, 0.4724])
me_icosphere_009.update()

# ---- objects
ob_cube = bpy.data.objects.new('Cube', me_cube)
ob_icosphere = bpy.data.objects.new('Icosphere', me_icosphere)
ob_icosphere_001 = bpy.data.objects.new('Icosphere.001', me_icosphere_001)
ob_icosphere_002 = bpy.data.objects.new('Icosphere.002', me_icosphere_002)
ob_icosphere_003 = bpy.data.objects.new('Icosphere.003', me_icosphere_003)
ob_icosphere_004 = bpy.data.objects.new('Icosphere.004', me_icosphere_004)
ob_icosphere_005 = bpy.data.objects.new('Icosphere.005', me_icosphere_005)
ob_icosphere_006 = bpy.data.objects.new('Icosphere.006', me_icosphere_006)
ob_icosphere_007 = bpy.data.objects.new('Icosphere.007', me_icosphere_007)
ob_icosphere_008 = bpy.data.objects.new('Icosphere.008', me_icosphere_008)
ob_icosphere_009 = bpy.data.objects.new('Icosphere.009', me_icosphere_009)

# ---- transforms, parenting, visibility, modifiers, constraints
ob_cube.location = (0.0, 0.0, 0.0)
ob_cube.rotation_euler = (1.702e-09, 0.1583, 2.145e-08)
ob_cube.lock_rotations_4d = False
ob_cube.empty_display_type = 'ARROWS'
ob_cube.lineart.crease_threshold = 0.0
ob_icosphere.location = (0.5216, -0.9526, 7.0)
ob_icosphere.rotation_euler = (-2.635, -0.06235, -0.5059)
ob_icosphere.scale = (1.0, 1.0, 0.6432)
ob_icosphere_001.location = (0.4692, 0.7248, 6.721)
ob_icosphere_001.rotation_euler = (-3.525, -0.4072, -0.3281)
ob_icosphere_001.scale = (1.384, 1.163, 0.7326)
ob_icosphere_002.location = (0.1526, 1.023, 5.59)
ob_icosphere_002.rotation_euler = (-3.153, 0.9793, -0.5341)
ob_icosphere_002.scale = (0.4493, 0.6083, 0.3703)
ob_icosphere_003.location = (-0.1059, 3.362, 5.431)
ob_icosphere_003.rotation_euler = (-0.8885, 0.549, 1.364)
ob_icosphere_003.scale = (0.3955, 0.4859, 0.323)
ob_icosphere_004.location = (-0.3532, 4.57, 4.312)
ob_icosphere_004.rotation_euler = (-5.412, -0.1306, 3.319)
ob_icosphere_004.scale = (0.9766, 0.7367, 0.5987)
ob_icosphere_005.location = (0.1107, 1.869, 4.808)
ob_icosphere_005.rotation_euler = (-0.3964, -3.5, 3.654)
ob_icosphere_005.scale = (0.2567, 0.2664, 0.1628)
ob_icosphere_006.location = (0.8279, -3.178, 6.207)
ob_icosphere_006.rotation_euler = (-5.971, -1.102, 1.13)
ob_icosphere_006.scale = (1.303, 1.963, 1.143)
ob_icosphere_007.location = (-1.065, -2.028, 4.844)
ob_icosphere_007.rotation_euler = (-4.646, 0.3385, 2.434)
ob_icosphere_007.scale = (0.5779, 0.717, 0.5127)
ob_icosphere_008.location = (1.621, -0.7481, 3.871)
ob_icosphere_008.rotation_euler = (-2.4, -3.528, 4.183)
ob_icosphere_008.scale = (0.09566, 0.1394, 0.1029)
ob_icosphere_009.location = (3.098, -1.006, 3.359)
ob_icosphere_009.rotation_euler = (-3.939, 0.7931, -3.403)
ob_icosphere_009.scale = (0.7254, 0.4521, 0.4103)

# ---- collection membership
col_collection.objects.link(ob_cube)
col_collection.objects.link(ob_icosphere)
col_collection.objects.link(ob_icosphere_001)
col_collection.objects.link(ob_icosphere_002)
col_collection.objects.link(ob_icosphere_003)
col_collection.objects.link(ob_icosphere_004)
col_collection.objects.link(ob_icosphere_005)
col_collection.objects.link(ob_icosphere_006)
col_collection.objects.link(ob_icosphere_007)
col_collection.objects.link(ob_icosphere_008)
col_collection.objects.link(ob_icosphere_009)

# ---- scene / render settings (as saved in the file)
scene.frame_start = 1; scene.frame_end = 250; scene.frame_set(1)
scene.render.engine = 'BLENDER_EEVEE_NEXT'
scene.cycles.sampling_pattern = 'TABULATED_SOBOL'
scene.cycles.use_light_tree = False
scene.view_settings.view_transform = 'Filmic'
bpy.context.view_layer.update()

# ---- added for rendering (the .blend has no active camera and no usable light): camera, sun
cam_auto = bpy.data.cameras.new('AutoCamera')
cam_auto.lens = 50.0
cam_auto.sensor_width = 36.0
cam_auto.clip_end = 1000.0
ob_auto_camera = bpy.data.objects.new('AutoCamera', cam_auto)
scene.collection.objects.link(ob_auto_camera)
ob_auto_camera.location = (14.7337, -16.1973, 14.8321)
ob_auto_camera.rotation_euler = (1.09748, -7.21219e-08, 0.694738)
scene.camera = ob_auto_camera
light_auto_sun = bpy.data.lights.new('AutoSun', 'SUN')
light_auto_sun.energy = 3.0
light_auto_sun.angle = 0.0523599
ob_auto_sun = bpy.data.objects.new('AutoSun', light_auto_sun)
scene.collection.objects.link(ob_auto_sun)
ob_auto_sun.rotation_euler = (0.872665, 0.174533, 0.523599)
bpy.context.view_layer.update()
